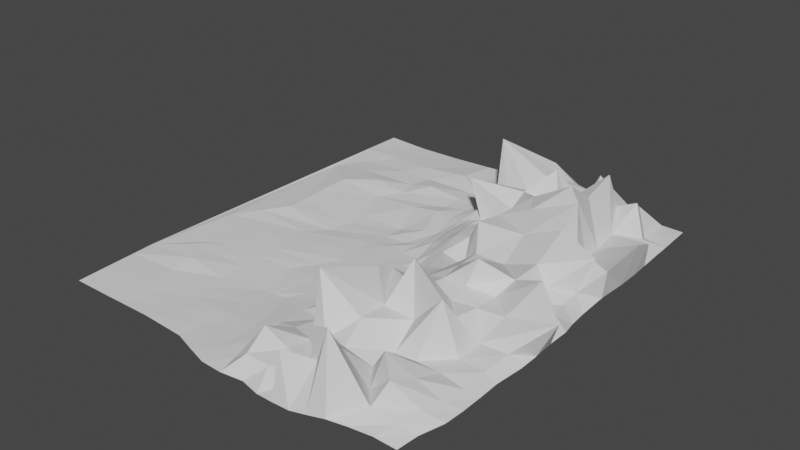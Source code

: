 # Source: Mountain.blend  (saved by Blender 3.0.42; exported with 4.5.12 LTS)
import bpy
from mathutils import Matrix  # noqa: F401  (used for matrix-valued properties, if any)

bpy.ops.wm.read_factory_settings(use_empty=True)
scene = bpy.context.scene
scene.name = 'Scene'

# ---- world
world_world = bpy.data.worlds.new('World'); scene.world = world_world
world_world.use_nodes = True; world_world.node_tree.nodes.clear()
_N = world_world.node_tree.nodes; _L = world_world.node_tree.links
n0 = _N.new('ShaderNodeOutputWorld'); n0.name = 'World Output'; n0.location = (300, 300)
n1 = _N.new('ShaderNodeBackground'); n1.name = 'Background'; n1.location = (10, 300)
n1.inputs[0].default_value = (0.05088, 0.05088, 0.05088, 1.0)
_L.new(n1.outputs[0], n0.inputs[0])
n0.is_active_output = True
world_world.color = (0.05088, 0.05088, 0.05088)
world_world.use_sun_shadow = False
world_world.sun_shadow_jitter_overblur = 0.0

# ---- meshes
me_grid = bpy.data.meshes.new('Grid')
me_grid.from_pydata([(-0.7739, -1.293, -0.5122), (-0.5734, -1.292, -0.5113), (-0.3744, -1.291, -0.4938), (-0.1742, -1.299, -0.5201), (0.01888, -1.367, -0.4517), (0.2113, -1.356, -0.4618), (0.3773, -1.388, -0.3504), (0.6813, -1.359, 0.0142), (0.8285, -1.292, -0.5497), (-0.7799, -1.102, -0.4888), (-0.5598, -1.091, -0.4628), (-0.3449, -1.082, -0.509), (-0.1361, -1.075, -0.4708), (0.0003027, -1.095, -0.4227), (0.1565, -1.181, 0.7811), (0.3546, -1.176, -0.01296), (0.7211, -1.191, 1.106), (0.8772, -1.101, -0.3577), (-0.7883, -0.8988, -0.476), (-0.5561, -0.8908, -0.2938), (-0.3699, -0.8959, -0.5177), (-0.1788, -0.844, -0.6117), (-0.08239, -0.8368, -0.5961), (0.1616, -0.9029, -0.2654), (0.2365, -0.9743, 2.59), (0.7414, -0.9438, 0.1945), (0.8723, -0.898, -0.4637), (-0.5988, -0.7273, -0.3696), (-0.5251, -0.7028, -0.4113), (-0.3928, -0.6776, -0.4754), (-0.2211, -0.6506, -0.5799), (0.01683, -0.6675, -0.4033), (0.1871, -0.687, -0.07191), (0.261, -0.5912, 1.054), (0.7319, -0.7005, 0.1563), (0.9031, -0.6948, -0.1607), (-0.7294, -0.4859, -0.4051), (-0.4068, -0.4804, -0.4766), (-0.1001, -0.4676, -0.4864), (0.04514, -0.4712, -0.3953), (0.1957, -0.4741, -0.1676), (0.3342, -0.4755, 0.4251), (0.8347, -0.4725, 2.164), (0.8981, -0.4951, -0.1444), (-0.5792, -0.2687, -0.2894), (-0.3265, -0.2812, -0.602), (-0.1182, -0.2637, -0.5127), (0.05055, -0.2686, -0.4137), (0.1849, -0.2567, -0.07535), (0.3507, -0.2524, 0.008505), (0.7349, -0.2707, 0.5738), (0.8683, -0.2907, -0.406), (-0.5855, -0.0534, -0.2936), (-0.304, -0.08702, -0.5878), (-0.1068, -0.0693, -0.6398), (0.06533, -0.03921, -0.3401), (0.144, -0.01062, 0.07024), (0.2586, 0.00969, 0.6015), (0.716, -0.01741, 1.286), (0.8742, -0.08776, -0.1559), (-0.5812, 0.09928, -0.2291), (-0.3766, 0.1076, -0.507), (-0.1732, 0.1092, -0.4068), (0.03208, 0.09527, -0.2638), (0.1232, 0.105, -0.07302), (0.3057, 0.1016, -0.2661), (0.7017, 0.08847, 0.2773), (0.8596, 0.1015, -0.4385), (-0.5849, 0.288, -0.4494), (-0.3341, 0.2941, -0.4228), (-0.2246, 0.3052, -0.2158), (-0.0524, 0.2967, -0.3239), (0.04614, 0.3085, -0.3151), (0.1171, 0.3273, 0.2519), (0.2768, 0.328, 1.071), (0.6751, 0.3407, 0.2544), (0.8503, 0.3098, -0.4988), (-0.7655, 0.5103, -0.5192), (-0.5655, 0.5055, -0.4737), (-0.3865, 0.4944, -0.3836), (-0.1748, 0.5035, -0.2098), (0.01507, 0.4835, -0.3679), (0.174, 0.5889, 0.1268), (0.3457, 0.6007, 0.7193), (0.6684, 0.5946, 0.5972), (0.8385, 0.5185, -0.5449), (-0.7656, 0.7143, -0.5443), (-0.574, 0.7073, -0.5855), (-0.374, 0.7073, -0.5499), (-0.174, 0.7063, -0.4572), (0.02514, 0.7098, -0.2325), (0.2227, 0.7137, -0.2936), (0.3988, 0.7113, -0.4398), (0.6246, 0.7182, -0.3297), (0.8273, 0.7084, -0.5832), (0.5289, -1.385, -0.1411), (0.4421, -1.288, 2.577), (0.5511, -0.9471, 0.2196), (0.4554, -0.713, 2.7), (0.5383, -0.5074, 0.9375), (0.5463, -0.2647, 0.8648), (0.4764, 0.02832, 1.951), (0.4194, 0.1237, 1.977), (0.4969, 0.3384, 0.3845), (0.4527, 0.6369, 1.294), (0.525, 0.7149, -0.3953), (0.7655, -1.333, -0.1046), (0.8105, -1.14, 0.06495), (0.8346, -0.9395, -0.05417), (0.8517, -0.7021, 0.2272), (0.8419, -0.4728, 0.2698), (0.8177, -0.2796, 0.1794), (0.8885, -0.09251, 1.088), (0.9049, 0.1177, 1.474), (0.7868, 0.3188, -0.04022), (0.7408, 0.5232, -0.4525), (0.7268, 0.7079, -0.5709), (-0.664, -0.6915, -0.3761), (-0.5821, -0.6149, -0.4088), (-0.3957, -0.5841, -0.4733), (-0.1588, -0.5598, -0.5485), (0.03868, -0.5703, -0.3975), (0.1984, -0.5805, -0.153), (0.3187, -0.5597, 0.4295), (0.7591, -0.5827, 0.8364), (0.9015, -0.5962, -0.1642), (0.5311, -0.5887, 0.6271), (0.9747, -0.5859, 1.424), (-0.6412, -0.8068, -0.2862), (-0.5262, -0.7919, -0.3924), (-0.3747, -0.7785, -0.4978), (-0.2, -0.7473, -0.5958), (-0.0155, -0.7587, -0.4648), (0.1673, -0.7941, 0.05262), (0.2755, -0.6968, 1.601), (0.7333, -0.824, 0.1172), (0.872, -0.796, -0.4313), (0.5323, -0.815, 0.8491), (0.8396, -0.8268, 0.06743), (-0.7843, -1.002, -0.4851), (-0.5572, -0.9924, -0.4598), (-0.3574, -0.9891, -0.5134), (-0.1575, -0.9593, -0.5413), (-0.03482, -0.9687, -0.491), (0.1589, -1.035, 0.006906), (0.3328, -1.062, 0.3781), (0.7408, -1.081, 0.6816), (0.879, -1.002, -0.3878), (0.5431, -1.061, 0.1388), (0.8265, -1.045, -0.01721), (-0.7769, -1.189, -0.4926), (-0.5666, -1.192, -0.487), (-0.3596, -1.187, -0.5014), (-0.1552, -1.188, -0.4936), (0.005742, -1.261, -0.399), (0.1768, -1.295, 0.255), (0.3658, -1.283, -0.2533), (0.6958, -1.26, 0.3107), (0.8385, -1.194, -0.5151), (0.5045, -1.292, 1.438), (0.7896, -1.235, -0.05842), (-0.6572, -0.3739, -0.3522), (-0.3925, -0.3809, -0.5192), (-0.1111, -0.3663, -0.4842), (0.04842, -0.371, -0.4072), (0.1954, -0.3669, -0.2771), (0.3423, -0.3744, 0.396), (0.7223, -0.3778, 0.3325), (0.8993, -0.3938, -0.1314), (0.5748, -0.486, 2.159), (0.8388, -0.3737, 0.2567), (-0.5827, -0.1741, -0.3252), (-0.3161, -0.1912, -0.5954), (-0.1118, -0.1737, -0.5797), (0.06061, -0.1595, -0.3941), (0.1647, -0.135, 0.04884), (0.2885, -0.1234, 0.6326), (0.8599, -0.1407, 1.775), (0.8591, -0.1969, -0.4344), (0.525, -0.1014, 1.463), (0.8181, -0.1896, 0.3044), (0.4414, -1.178, 0.04376), (0.4054, -0.9543, 1.081), (0.3767, -0.6689, 1.384), (0.4258, -0.4914, 0.7918), (0.4149, -0.263, 0.8512), (0.3398, 0.01161, 1.302), (0.3255, 0.1214, 1.104), (0.3944, 0.3561, 2.359), (0.4268, 0.6012, 0.5678), (0.4675, 0.7115, -0.4581), (0.4536, -1.386, -0.3383), (0.4126, -0.5775, 0.782), (0.4021, -0.8198, 0.9548), (0.4318, -1.076, 0.561), (0.3816, -1.343, 1.608), (0.4365, -0.4049, 1.039), (0.3301, -0.1281, 1.513), (-0.7577, 0.2539, -0.5642), (-0.4578, 0.2039, -0.2478), (-0.3008, 0.2062, -0.4277), (-0.07565, 0.2008, -0.4267), (0.03468, 0.2065, -0.2949), (0.1123, 0.211, 0.1312), (0.1059, 0.1393, 1.849), (0.6883, 0.2081, 0.1342), (0.8572, 0.2055, -0.4638), (0.4709, 0.245, 1.253), (0.8955, 0.2262, 1.044), (0.3258, 0.2156, 1.599), (0.3059, -1.385, -0.3801), (0.2608, -1.175, 0.2045), (0.2428, -0.9262, 0.2194), (0.2355, -0.6599, 0.4432), (0.2645, -0.4727, 0.09058), (0.2462, -0.2494, 0.2466), (0.1951, 0.005577, 0.358), (0.1865, 0.1071, 0.1543), (0.1653, 0.3297, 0.6536), (0.2358, 0.6243, 1.295), (0.3237, 0.7129, -0.3796), (0.2559, -0.5708, 0.1767), (0.2318, -0.7645, 0.5811), (0.2573, -1.051, -0.04745), (0.2742, -1.29, 0.1288), (0.2637, -0.3629, 0.08388), (0.2147, -0.1229, 0.4057), (0.1355, 0.2008, 0.5611), (-0.6795, 0.3944, -0.5969), (-0.4498, 0.3954, -0.4205), (-0.3057, 0.4013, -0.4407), (-0.08042, 0.3967, -0.4069), (0.03803, 0.4025, -0.3229), (0.1095, 0.4478, 0.4981), (0.284, 0.4666, 1.3), (0.6893, 0.525, 1.096), (0.8435, 0.414, -0.5237), (0.498, 0.4676, 0.3912), (0.7703, 0.4388, -0.03622), (0.4332, 0.4587, 0.7843), (0.04925, 0.4702, 2.478), (-0.07628, -1.335, -0.4772), (-0.06688, -1.082, -0.4514), (-0.1306, -0.8404, -0.6039), (-0.07387, -0.6622, -0.4774), (-0.03336, -0.4687, -0.446), (-0.04932, -0.2719, -0.4553), (0.00801, -0.04964, -0.3557), (-0.05587, 0.1179, -0.2466), (-0.002354, 0.301, -0.3414), (-0.07525, 0.5068, -0.4364), (-0.0744, 0.7084, -0.4007), (-0.04655, -0.5642, -0.4678), (-0.1003, -0.7524, -0.5461), (-0.09874, -0.9613, -0.5277), (-0.07253, -1.219, -0.4489), (-0.03658, -0.3702, -0.4431), (-0.00696, -0.1743, -0.5417), (-0.01986, 0.2067, -0.3375), (-0.01003, 0.3938, -0.3501), (0.114, -1.371, -0.4484), (0.08732, -1.138, -0.3035), (0.05694, -0.8798, -0.3787), (0.1169, -0.6784, -0.2749), (0.1269, -0.4746, -0.332), (0.1357, -0.2692, -0.3763), (0.1036, -0.02582, -0.1821), (0.0841, 0.09587, -0.1708), (0.08217, 0.3202, -0.2615), (0.1007, 0.5533, -0.1904), (0.1239, 0.7117, -0.2631), (0.1383, -0.5778, -0.3247), (0.08552, -0.7754, -0.3304), (0.06326, -1.005, -0.3211), (0.1003, -1.286, -0.3591), (0.1267, -0.3706, -0.3503), (0.1158, -0.1491, -0.2132), (0.07741, 0.2089, -0.1598), (0.0826, 0.4309, -0.06919), (0.6116, -1.381, 0.07222), (0.6217, -1.173, 0.1722), (0.6444, -0.9518, 0.2779), (0.6267, -0.7031, 0.8134), (0.6503, -0.4825, 0.7753), (0.6861, -0.2606, 1.379), (0.676, 0.03581, 2.841), (0.6175, 0.08258, 3.26), (0.5699, 0.4889, 2.206), (0.5985, 0.5633, 0.1906), (0.5743, 0.7198, -0.2942), (0.6418, -0.5892, 0.763), (0.6577, -0.8228, 2.262), (0.6538, -1.13, 1.654), (0.5587, -1.298, 2.973), (0.6841, -0.4079, 1.325), (0.6807, -0.07532, 2.128), (0.5907, 0.279, 1.984), (0.6126, 0.5006, 0.795)], [], [(150, 151, 10, 9), (151, 152, 11, 10), (152, 153, 12, 11), (255, 154, 13, 242), (274, 155, 14, 261), (224, 156, 15, 211), (293, 157, 16, 280), (160, 158, 17, 107), (139, 140, 19, 18), (140, 141, 20, 19), (141, 142, 21, 20), (254, 143, 22, 243), (273, 144, 23, 262), (223, 145, 24, 212), (292, 146, 25, 281), (149, 147, 26, 108), (128, 129, 28, 27), (129, 130, 29, 28), (130, 131, 30, 29), (253, 132, 31, 244), (272, 133, 32, 263), (222, 134, 33, 213), (291, 135, 34, 282), (138, 136, 35, 109), (118, 119, 37, 36), (119, 120, 38, 37), (252, 121, 39, 245), (271, 122, 40, 264), (221, 123, 41, 214), (290, 124, 42, 283), (127, 125, 43, 110), (161, 162, 45, 44), (162, 163, 46, 45), (256, 164, 47, 246), (275, 165, 48, 265), (225, 166, 49, 215), (294, 167, 50, 284), (170, 168, 51, 111), (171, 172, 53, 52), (172, 173, 54, 53), (257, 174, 55, 247), (276, 175, 56, 266), (226, 176, 57, 216), (295, 177, 58, 285), (180, 178, 59, 112), (52, 53, 61, 60), (53, 54, 62, 61), (247, 55, 63, 248), (266, 56, 64, 267), (216, 57, 65, 217), (285, 58, 66, 286), (112, 59, 67, 113), (0, 150, 9, 139, 18, 128, 27, 117, 118, 36, 161, 44, 171, 52, 60, 199, 198, 68, 228, 77, 86), (198, 199, 69, 68), (199, 200, 70, 69), (200, 201, 71, 70), (258, 202, 72, 249), (277, 203, 73, 268), (227, 204, 74, 218), (296, 205, 75, 287), (208, 206, 76, 114), (228, 229, 78, 77), (229, 230, 79, 78), (230, 231, 80, 79), (259, 232, 81, 250), (278, 233, 82, 269), (240, 234, 83, 219), (297, 235, 84, 288), (238, 236, 85, 115), (77, 78, 87, 86), (78, 79, 88, 87), (79, 80, 89, 88), (250, 81, 90, 251), (269, 82, 91, 270), (219, 83, 92, 220), (288, 84, 93, 289), (115, 85, 94, 116), (189, 104, 105, 190), (239, 237, 104, 189), (209, 207, 103, 188), (186, 101, 102, 187), (197, 179, 101, 186), (196, 169, 100, 185), (192, 126, 99, 184), (193, 137, 98, 183), (194, 148, 97, 182), (195, 159, 96, 181), (84, 115, 116, 93), (235, 238, 115, 84), (205, 208, 114, 75), (58, 112, 113, 66), (177, 180, 112, 58), (167, 170, 111, 50), (124, 127, 110, 42), (135, 138, 109, 34), (146, 149, 108, 25), (157, 160, 107, 16), (34, 109, 127, 124), (183, 98, 126, 192), (109, 35, 125, 127), (282, 34, 124, 290), (213, 33, 123, 221), (263, 32, 122, 271), (244, 31, 121, 252), (29, 30, 120, 119), (28, 29, 119, 118), (27, 28, 118, 117), (25, 108, 138, 135), (182, 97, 137, 193), (108, 26, 136, 138), (281, 25, 135, 291), (212, 24, 134, 222), (262, 23, 133, 272), (243, 22, 132, 253), (20, 21, 131, 130), (19, 20, 130, 129), (18, 19, 129, 128), (16, 107, 149, 146), (181, 96, 148, 194), (107, 17, 147, 149), (280, 16, 146, 292), (211, 15, 145, 223), (261, 14, 144, 273), (242, 13, 143, 254), (11, 12, 142, 141), (10, 11, 141, 140), (9, 10, 140, 139), (7, 106, 160, 157), (191, 95, 159, 195), (106, 8, 158, 160), (279, 7, 157, 293), (210, 6, 156, 224), (260, 5, 155, 274), (241, 4, 154, 255), (2, 3, 153, 152), (1, 2, 152, 151), (0, 1, 151, 150), (42, 110, 170, 167), (184, 99, 169, 196), (110, 43, 168, 170), (283, 42, 167, 294), (214, 41, 166, 225), (264, 40, 165, 275), (245, 39, 164, 256), (37, 38, 163, 162), (36, 37, 162, 161), (50, 111, 180, 177), (185, 100, 179, 197), (111, 51, 178, 180), (284, 50, 177, 295), (215, 49, 176, 226), (265, 48, 175, 276), (246, 47, 174, 257), (45, 46, 173, 172), (44, 45, 172, 171), (49, 185, 197, 176), (41, 184, 196, 166), (6, 191, 195, 156), (15, 181, 194, 145), (24, 182, 193, 134), (33, 183, 192, 123), (156, 195, 181, 15), (145, 194, 182, 24), (134, 193, 183, 33), (123, 192, 184, 41), (166, 196, 185, 49), (176, 197, 186, 57), (57, 186, 187, 65), (204, 209, 188, 74), (234, 239, 189, 83), (83, 189, 190, 92), (65, 187, 209, 204), (66, 113, 208, 205), (187, 102, 207, 209), (113, 67, 206, 208), (286, 66, 205, 296), (217, 65, 204, 227), (267, 64, 203, 277), (248, 63, 202, 258), (61, 62, 201, 200), (60, 61, 200, 199), (64, 217, 227, 203), (48, 215, 226, 175), (40, 214, 225, 165), (5, 210, 224, 155), (14, 211, 223, 144), (23, 212, 222, 133), (32, 213, 221, 122), (82, 219, 220, 91), (233, 240, 219, 82), (203, 227, 218, 73), (56, 216, 217, 64), (175, 226, 216, 56), (165, 225, 215, 48), (122, 221, 214, 40), (133, 222, 213, 32), (144, 223, 212, 23), (155, 224, 211, 14), (73, 218, 240, 233), (74, 188, 239, 234), (75, 114, 238, 235), (188, 103, 237, 239), (114, 76, 236, 238), (287, 75, 235, 297), (218, 74, 234, 240), (268, 73, 233, 278), (249, 72, 232, 259), (70, 71, 231, 230), (69, 70, 230, 229), (68, 69, 229, 228), (71, 249, 259, 231), (62, 248, 258, 201), (46, 246, 257, 173), (38, 245, 256, 163), (3, 241, 255, 153), (12, 242, 254, 142), (21, 243, 253, 131), (30, 244, 252, 120), (80, 250, 251, 89), (231, 259, 250, 80), (201, 258, 249, 71), (54, 247, 248, 62), (173, 257, 247, 54), (163, 256, 246, 46), (120, 252, 245, 38), (131, 253, 244, 30), (142, 254, 243, 21), (153, 255, 242, 12), (72, 268, 278, 232), (63, 267, 277, 202), (47, 265, 276, 174), (39, 264, 275, 164), (4, 260, 274, 154), (13, 261, 273, 143), (22, 262, 272, 132), (31, 263, 271, 121), (81, 269, 270, 90), (232, 278, 269, 81), (202, 277, 268, 72), (55, 266, 267, 63), (174, 276, 266, 55), (164, 275, 265, 47), (121, 271, 264, 39), (132, 272, 263, 31), (143, 273, 262, 22), (154, 274, 261, 13), (103, 287, 297, 237), (102, 286, 296, 207), (100, 284, 295, 179), (99, 283, 294, 169), (95, 279, 293, 159), (96, 280, 292, 148), (97, 281, 291, 137), (98, 282, 290, 126), (104, 288, 289, 105), (237, 297, 288, 104), (207, 296, 287, 103), (101, 285, 286, 102), (179, 295, 285, 101), (169, 294, 284, 100), (126, 290, 283, 99), (137, 291, 282, 98), (148, 292, 281, 97), (159, 293, 280, 96)])
_uv = me_grid.uv_layers.new(name='UVMap')
_uv.uv.foreach_set('vector', [0.2, 0.05, 0.3, 0.05, 0.3, 0.1, 0.2, 0.1, 0.3, 0.05, 0.4, 0.05, 0.4, 0.1, 0.3, 0.1, 0.4, 0.05, 0.5, 0.05, 0.5, 0.1, 0.4, 0.1, 0.55, 0.05, 0.6, 0.05, 0.6, 0.1, 0.55, 0.1, 0.65, 0.05, 0.7, 0.05, 0.7, 0.1, 0.65, 0.1, 0.75, 0.05, 0.8, 0.05, 0.8, 0.1, 0.75, 0.1, 0.875, 0.05, 0.9, 0.05, 0.9, 0.1, 0.875, 0.1, 0.95, 0.05, 1.0, 0.05, 1.0, 0.1, 0.95, 0.1, 0.2, 0.15, 0.3, 0.15, 0.3, 0.2, 0.2, 0.2, 0.3, 0.15, 0.4, 0.15, 0.4, 0.2, 0.3, 0.2, 0.4, 0.15, 0.5, 0.15, 0.5, 0.2, 0.4, 0.2, 0.55, 0.15, 0.6, 0.15, 0.6, 0.2, 0.55, 0.2, 0.65, 0.15, 0.7, 0.15, 0.7, 0.2, 0.65, 0.2, 0.75, 0.15, 0.8, 0.15, 0.8, 0.2, 0.75, 0.2, 0.875, 0.15, 0.9, 0.15, 0.9, 0.2, 0.875, 0.2, 0.95, 0.15, 1.0, 0.15, 1.0, 0.2, 0.95, 0.2, 0.2, 0.25, 0.3, 0.25, 0.3, 0.3, 0.2, 0.3, 0.3, 0.25, 0.4, 0.25, 0.4, 0.3, 0.3, 0.3, 0.4, 0.25, 0.5, 0.25, 0.5, 0.3, 0.4, 0.3, 0.55, 0.25, 0.6, 0.25, 0.6, 0.3, 0.55, 0.3, 0.65, 0.25, 0.7, 0.25, 0.7, 0.3, 0.65, 0.3, 0.75, 0.25, 0.8, 0.25, 0.8, 0.3, 0.75, 0.3, 0.875, 0.25, 0.9, 0.25, 0.9, 0.3, 0.875, 0.3, 0.95, 0.25, 1.0, 0.25, 1.0, 0.3, 0.95, 0.3, 0.3, 0.35, 0.4, 0.35, 0.4, 0.4, 0.3, 0.4, 0.4, 0.35, 0.5, 0.35, 0.5, 0.4, 0.4, 0.4, 0.55, 0.35, 0.6, 0.35, 0.6, 0.4, 0.55, 0.4, 0.65, 0.35, 0.7, 0.35, 0.7, 0.4, 0.65, 0.4, 0.75, 0.35, 0.8, 0.35, 0.8, 0.4, 0.75, 0.4, 0.875, 0.35, 0.9, 0.35, 0.9, 0.4, 0.875, 0.4, 0.95, 0.35, 1.0, 0.35, 1.0, 0.4, 0.95, 0.4, 0.3, 0.45, 0.4, 0.45, 0.4, 0.5, 0.3, 0.5, 0.4, 0.45, 0.5, 0.45, 0.5, 0.5, 0.4, 0.5, 0.55, 0.45, 0.6, 0.45, 0.6, 0.5, 0.55, 0.5, 0.65, 0.45, 0.7, 0.45, 0.7, 0.5, 0.65, 0.5, 0.75, 0.45, 0.8, 0.45, 0.8, 0.5, 0.75, 0.5, 0.875, 0.45, 0.9, 0.45, 0.9, 0.5, 0.875, 0.5, 0.95, 0.45, 1.0, 0.45, 1.0, 0.5, 0.95, 0.5, 0.3, 0.5463, 0.4, 0.5463, 0.4, 0.6, 0.3, 0.6, 0.4, 0.5463, 0.5, 0.5463, 0.5, 0.6, 0.4, 0.6, 0.55, 0.5463, 0.6, 0.5463, 0.6, 0.6, 0.55, 0.6, 0.65, 0.5463, 0.7, 0.5463, 0.7, 0.6, 0.65, 0.6, 0.75, 0.5463, 0.8, 0.5463, 0.8, 0.6, 0.75, 0.6, 0.875, 0.5463, 0.9, 0.5463, 0.9, 0.6, 0.875, 0.6, 0.95, 0.5463, 1.0, 0.5463, 1.0, 0.6, 0.95, 0.6, 0.3, 0.6, 0.4, 0.6, 0.4, 0.7, 0.3, 0.7, 0.4, 0.6, 0.5, 0.6, 0.5, 0.7, 0.4, 0.7, 0.55, 0.6, 0.6, 0.6, 0.6, 0.7, 0.55, 0.7, 0.65, 0.6, 0.7, 0.6, 0.7, 0.7, 0.65, 0.7, 0.75, 0.6, 0.8, 0.6, 0.8, 0.7, 0.75, 0.7, 0.875, 0.6, 0.9, 0.6, 0.9, 0.7, 0.875, 0.7, 0.95, 0.6, 1.0, 0.6, 1.0, 0.7, 0.95, 0.7, 0.2, 0.0, 0.2, 0.05, 0.2, 0.1, 0.2, 0.15, 0.2, 0.2, 0.2, 0.25, 0.2, 0.3, 0.2, 0.35, 0.3, 0.35, 0.3, 0.4, 0.3, 0.45, 0.3, 0.5, 0.3, 0.5463, 0.3, 0.6, 0.3, 0.7, 0.3, 0.75, 0.2, 0.75, 0.2, 0.8, 0.2, 0.85, 0.2, 0.9, 0.2, 1.0, 0.2, 0.75, 0.3, 0.75, 0.3, 0.8, 0.2, 0.8, 0.3, 0.75, 0.4, 0.75, 0.4, 0.8, 0.3, 0.8, 0.4, 0.75, 0.5, 0.75, 0.5, 0.8, 0.4, 0.8, 0.55, 0.75, 0.6, 0.75, 0.6, 0.8, 0.55, 0.8, 0.65, 0.75, 0.7, 0.75, 0.7, 0.8, 0.65, 0.8, 0.75, 0.75, 0.8, 0.75, 0.8, 0.8, 0.75, 0.8, 0.875, 0.75, 0.9, 0.75, 0.9, 0.8, 0.875, 0.8, 0.95, 0.75, 1.0, 0.75, 1.0, 0.8, 0.95, 0.8, 0.2, 0.85, 0.3, 0.85, 0.3, 0.9, 0.2, 0.9, 0.3, 0.85, 0.4, 0.85, 0.4, 0.9, 0.3, 0.9, 0.4, 0.85, 0.5, 0.85, 0.5, 0.9, 0.4, 0.9, 0.55, 0.85, 0.6, 0.85, 0.6, 0.9, 0.55, 0.9, 0.65, 0.85, 0.7, 0.85, 0.7, 0.9, 0.65, 0.9, 0.75, 0.85, 0.8, 0.85, 0.8, 0.9, 0.75, 0.9, 0.875, 0.85, 0.9, 0.85, 0.9, 0.9, 0.875, 0.9, 0.95, 0.85, 1.0, 0.85, 1.0, 0.9, 0.95, 0.9, 0.2, 0.9, 0.3, 0.9, 0.3, 1.0, 0.2, 1.0, 0.3, 0.9, 0.4, 0.9, 0.4, 1.0, 0.3, 1.0, 0.4, 0.9, 0.5, 0.9, 0.5, 1.0, 0.4, 1.0, 0.55, 0.9, 0.6, 0.9, 0.6, 1.0, 0.55, 1.0, 0.65, 0.9, 0.7, 0.9, 0.7, 1.0, 0.65, 1.0, 0.75, 0.9, 0.8, 0.9, 0.8, 1.0, 0.75, 1.0, 0.875, 0.9, 0.9, 0.9, 0.9, 1.0, 0.875, 1.0, 0.95, 0.9, 1.0, 0.9, 1.0, 1.0, 0.95, 1.0, 0.825, 0.9, 0.85, 0.9, 0.85, 1.0, 0.825, 1.0, 0.825, 0.85, 0.85, 0.85, 0.85, 0.9, 0.825, 0.9, 0.825, 0.75, 0.85, 0.75, 0.85, 0.8, 0.825, 0.8, 0.825, 0.6, 0.85, 0.6, 0.85, 0.7, 0.825, 0.7, 0.825, 0.5463, 0.85, 0.5463, 0.85, 0.6, 0.825, 0.6, 0.825, 0.45, 0.85, 0.45, 0.85, 0.5, 0.825, 0.5, 0.825, 0.35, 0.85, 0.35, 0.85, 0.4, 0.825, 0.4, 0.825, 0.25, 0.85, 0.25, 0.85, 0.3, 0.825, 0.3, 0.825, 0.15, 0.85, 0.15, 0.85, 0.2, 0.825, 0.2, 0.825, 0.05, 0.85, 0.05, 0.85, 0.1, 0.825, 0.1, 0.9, 0.9, 0.95, 0.9, 0.95, 1.0, 0.9, 1.0, 0.9, 0.85, 0.95, 0.85, 0.95, 0.9, 0.9, 0.9, 0.9, 0.75, 0.95, 0.75, 0.95, 0.8, 0.9, 0.8, 0.9, 0.6, 0.95, 0.6, 0.95, 0.7, 0.9, 0.7, 0.9, 0.5463, 0.95, 0.5463, 0.95, 0.6, 0.9, 0.6, 0.9, 0.45, 0.95, 0.45, 0.95, 0.5, 0.9, 0.5, 0.9, 0.35, 0.95, 0.35, 0.95, 0.4, 0.9, 0.4, 0.9, 0.25, 0.95, 0.25, 0.95, 0.3, 0.9, 0.3, 0.9, 0.15, 0.95, 0.15, 0.95, 0.2, 0.9, 0.2, 0.9, 0.05, 0.95, 0.05, 0.95, 0.1, 0.9, 0.1, 0.9, 0.3, 0.95, 0.3, 0.95, 0.35, 0.9, 0.35, 0.825, 0.3, 0.85, 0.3, 0.85, 0.35, 0.825, 0.35, 0.95, 0.3, 1.0, 0.3, 1.0, 0.35, 0.95, 0.35, 0.875, 0.3, 0.9, 0.3, 0.9, 0.35, 0.875, 0.35, 0.75, 0.3, 0.8, 0.3, 0.8, 0.35, 0.75, 0.35, 0.65, 0.3, 0.7, 0.3, 0.7, 0.35, 0.65, 0.35, 0.55, 0.3, 0.6, 0.3, 0.6, 0.35, 0.55, 0.35, 0.4, 0.3, 0.5, 0.3, 0.5, 0.35, 0.4, 0.35, 0.3, 0.3, 0.4, 0.3, 0.4, 0.35, 0.3, 0.35, 0.2, 0.3, 0.3, 0.3, 0.3, 0.35, 0.2, 0.35, 0.9, 0.2, 0.95, 0.2, 0.95, 0.25, 0.9, 0.25, 0.825, 0.2, 0.85, 0.2, 0.85, 0.25, 0.825, 0.25, 0.95, 0.2, 1.0, 0.2, 1.0, 0.25, 0.95, 0.25, 0.875, 0.2, 0.9, 0.2, 0.9, 0.25, 0.875, 0.25, 0.75, 0.2, 0.8, 0.2, 0.8, 0.25, 0.75, 0.25, 0.65, 0.2, 0.7, 0.2, 0.7, 0.25, 0.65, 0.25, 0.55, 0.2, 0.6, 0.2, 0.6, 0.25, 0.55, 0.25, 0.4, 0.2, 0.5, 0.2, 0.5, 0.25, 0.4, 0.25, 0.3, 0.2, 0.4, 0.2, 0.4, 0.25, 0.3, 0.25, 0.2, 0.2, 0.3, 0.2, 0.3, 0.25, 0.2, 0.25, 0.9, 0.1, 0.95, 0.1, 0.95, 0.15, 0.9, 0.15, 0.825, 0.1, 0.85, 0.1, 0.85, 0.15, 0.825, 0.15, 0.95, 0.1, 1.0, 0.1, 1.0, 0.15, 0.95, 0.15, 0.875, 0.1, 0.9, 0.1, 0.9, 0.15, 0.875, 0.15, 0.75, 0.1, 0.8, 0.1, 0.8, 0.15, 0.75, 0.15, 0.65, 0.1, 0.7, 0.1, 0.7, 0.15, 0.65, 0.15, 0.55, 0.1, 0.6, 0.1, 0.6, 0.15, 0.55, 0.15, 0.4, 0.1, 0.5, 0.1, 0.5, 0.15, 0.4, 0.15, 0.3, 0.1, 0.4, 0.1, 0.4, 0.15, 0.3, 0.15, 0.2, 0.1, 0.3, 0.1, 0.3, 0.15, 0.2, 0.15, 0.9, 0.0, 0.95, 0.0, 0.95, 0.05, 0.9, 0.05, 0.825, 0.0, 0.85, 0.0, 0.85, 0.05, 0.825, 0.05, 0.95, 0.0, 1.0, 0.0, 1.0, 0.05, 0.95, 0.05, 0.875, 0.0, 0.9, 0.0, 0.9, 0.05, 0.875, 0.05, 0.75, 0.0, 0.8, 0.0, 0.8, 0.05, 0.75, 0.05, 0.65, 0.0, 0.7, 0.0, 0.7, 0.05, 0.65, 0.05, 0.55, 0.0, 0.6, 0.0, 0.6, 0.05, 0.55, 0.05, 0.4, 0.0, 0.5, 0.0, 0.5, 0.05, 0.4, 0.05, 0.3, 0.0, 0.4, 0.0, 0.4, 0.05, 0.3, 0.05, 0.2, 0.0, 0.3, 0.0, 0.3, 0.05, 0.2, 0.05, 0.9, 0.4, 0.95, 0.4, 0.95, 0.45, 0.9, 0.45, 0.825, 0.4, 0.85, 0.4, 0.85, 0.45, 0.825, 0.45, 0.95, 0.4, 1.0, 0.4, 1.0, 0.45, 0.95, 0.45, 0.875, 0.4, 0.9, 0.4, 0.9, 0.45, 0.875, 0.45, 0.75, 0.4, 0.8, 0.4, 0.8, 0.45, 0.75, 0.45, 0.65, 0.4, 0.7, 0.4, 0.7, 0.45, 0.65, 0.45, 0.55, 0.4, 0.6, 0.4, 0.6, 0.45, 0.55, 0.45, 0.4, 0.4, 0.5, 0.4, 0.5, 0.45, 0.4, 0.45, 0.3, 0.4, 0.4, 0.4, 0.4, 0.45, 0.3, 0.45, 0.9, 0.5, 0.95, 0.5, 0.95, 0.5463, 0.9, 0.5463, 0.825, 0.5, 0.85, 0.5, 0.85, 0.5463, 0.825, 0.5463, 0.95, 0.5, 1.0, 0.5, 1.0, 0.5463, 0.95, 0.5463, 0.875, 0.5, 0.9, 0.5, 0.9, 0.5463, 0.875, 0.5463, 0.75, 0.5, 0.8, 0.5, 0.8, 0.5463, 0.75, 0.5463, 0.65, 0.5, 0.7, 0.5, 0.7, 0.5463, 0.65, 0.5463, 0.55, 0.5, 0.6, 0.5, 0.6, 0.5463, 0.55, 0.5463, 0.4, 0.5, 0.5, 0.5, 0.5, 0.5463, 0.4, 0.5463, 0.3, 0.5, 0.4, 0.5, 0.4, 0.5463, 0.3, 0.5463, 0.8, 0.5, 0.825, 0.5, 0.825, 0.5463, 0.8, 0.5463, 0.8, 0.4, 0.825, 0.4, 0.825, 0.45, 0.8, 0.45, 0.8, 0.0, 0.825, 0.0, 0.825, 0.05, 0.8, 0.05, 0.8, 0.1, 0.825, 0.1, 0.825, 0.15, 0.8, 0.15, 0.8, 0.2, 0.825, 0.2, 0.825, 0.25, 0.8, 0.25, 0.8, 0.3, 0.825, 0.3, 0.825, 0.35, 0.8, 0.35, 0.8, 0.05, 0.825, 0.05, 0.825, 0.1, 0.8, 0.1, 0.8, 0.15, 0.825, 0.15, 0.825, 0.2, 0.8, 0.2, 0.8, 0.25, 0.825, 0.25, 0.825, 0.3, 0.8, 0.3, 0.8, 0.35, 0.825, 0.35, 0.825, 0.4, 0.8, 0.4, 0.8, 0.45, 0.825, 0.45, 0.825, 0.5, 0.8, 0.5, 0.8, 0.5463, 0.825, 0.5463, 0.825, 0.6, 0.8, 0.6, 0.8, 0.6, 0.825, 0.6, 0.825, 0.7, 0.8, 0.7, 0.8, 0.75, 0.825, 0.75, 0.825, 0.8, 0.8, 0.8, 0.8, 0.85, 0.825, 0.85, 0.825, 0.9, 0.8, 0.9, 0.8, 0.9, 0.825, 0.9, 0.825, 1.0, 0.8, 1.0, 0.8, 0.7, 0.825, 0.7, 0.825, 0.75, 0.8, 0.75, 0.9, 0.7, 0.95, 0.7, 0.95, 0.75, 0.9, 0.75, 0.825, 0.7, 0.85, 0.7, 0.85, 0.75, 0.825, 0.75, 0.95, 0.7, 1.0, 0.7, 1.0, 0.75, 0.95, 0.75, 0.875, 0.7, 0.9, 0.7, 0.9, 0.75, 0.875, 0.75, 0.75, 0.7, 0.8, 0.7, 0.8, 0.75, 0.75, 0.75, 0.65, 0.7, 0.7, 0.7, 0.7, 0.75, 0.65, 0.75, 0.55, 0.7, 0.6, 0.7, 0.6, 0.75, 0.55, 0.75, 0.4, 0.7, 0.5, 0.7, 0.5, 0.75, 0.4, 0.75, 0.3, 0.7, 0.4, 0.7, 0.4, 0.75, 0.3, 0.75, 0.7, 0.7, 0.75, 0.7, 0.75, 0.75, 0.7, 0.75, 0.7, 0.5, 0.75, 0.5, 0.75, 0.5463, 0.7, 0.5463, 0.7, 0.4, 0.75, 0.4, 0.75, 0.45, 0.7, 0.45, 0.7, 0.0, 0.75, 0.0, 0.75, 0.05, 0.7, 0.05, 0.7, 0.1, 0.75, 0.1, 0.75, 0.15, 0.7, 0.15, 0.7, 0.2, 0.75, 0.2, 0.75, 0.25, 0.7, 0.25, 0.7, 0.3, 0.75, 0.3, 0.75, 0.35, 0.7, 0.35, 0.7, 0.9, 0.75, 0.9, 0.75, 1.0, 0.7, 1.0, 0.7, 0.85, 0.75, 0.85, 0.75, 0.9, 0.7, 0.9, 0.7, 0.75, 0.75, 0.75, 0.75, 0.8, 0.7, 0.8, 0.7, 0.6, 0.75, 0.6, 0.75, 0.7, 0.7, 0.7, 0.7, 0.5463, 0.75, 0.5463, 0.75, 0.6, 0.7, 0.6, 0.7, 0.45, 0.75, 0.45, 0.75, 0.5, 0.7, 0.5, 0.7, 0.35, 0.75, 0.35, 0.75, 0.4, 0.7, 0.4, 0.7, 0.25, 0.75, 0.25, 0.75, 0.3, 0.7, 0.3, 0.7, 0.15, 0.75, 0.15, 0.75, 0.2, 0.7, 0.2, 0.7, 0.05, 0.75, 0.05, 0.75, 0.1, 0.7, 0.1, 0.7, 0.8, 0.75, 0.8, 0.75, 0.85, 0.7, 0.85, 0.8, 0.8, 0.825, 0.8, 0.825, 0.85, 0.8, 0.85, 0.9, 0.8, 0.95, 0.8, 0.95, 0.85, 0.9, 0.85, 0.825, 0.8, 0.85, 0.8, 0.85, 0.85, 0.825, 0.85, 0.95, 0.8, 1.0, 0.8, 1.0, 0.85, 0.95, 0.85, 0.875, 0.8, 0.9, 0.8, 0.9, 0.85, 0.875, 0.85, 0.75, 0.8, 0.8, 0.8, 0.8, 0.85, 0.75, 0.85, 0.65, 0.8, 0.7, 0.8, 0.7, 0.85, 0.65, 0.85, 0.55, 0.8, 0.6, 0.8, 0.6, 0.85, 0.55, 0.85, 0.4, 0.8, 0.5, 0.8, 0.5, 0.85, 0.4, 0.85, 0.3, 0.8, 0.4, 0.8, 0.4, 0.85, 0.3, 0.85, 0.2, 0.8, 0.3, 0.8, 0.3, 0.85, 0.2, 0.85, 0.5, 0.8, 0.55, 0.8, 0.55, 0.85, 0.5, 0.85, 0.5, 0.7, 0.55, 0.7, 0.55, 0.75, 0.5, 0.75, 0.5, 0.5, 0.55, 0.5, 0.55, 0.5463, 0.5, 0.5463, 0.5, 0.4, 0.55, 0.4, 0.55, 0.45, 0.5, 0.45, 0.5, 0.0, 0.55, 0.0, 0.55, 0.05, 0.5, 0.05, 0.5, 0.1, 0.55, 0.1, 0.55, 0.15, 0.5, 0.15, 0.5, 0.2, 0.55, 0.2, 0.55, 0.25, 0.5, 0.25, 0.5, 0.3, 0.55, 0.3, 0.55, 0.35, 0.5, 0.35, 0.5, 0.9, 0.55, 0.9, 0.55, 1.0, 0.5, 1.0, 0.5, 0.85, 0.55, 0.85, 0.55, 0.9, 0.5, 0.9, 0.5, 0.75, 0.55, 0.75, 0.55, 0.8, 0.5, 0.8, 0.5, 0.6, 0.55, 0.6, 0.55, 0.7, 0.5, 0.7, 0.5, 0.5463, 0.55, 0.5463, 0.55, 0.6, 0.5, 0.6, 0.5, 0.45, 0.55, 0.45, 0.55, 0.5, 0.5, 0.5, 0.5, 0.35, 0.55, 0.35, 0.55, 0.4, 0.5, 0.4, 0.5, 0.25, 0.55, 0.25, 0.55, 0.3, 0.5, 0.3, 0.5, 0.15, 0.55, 0.15, 0.55, 0.2, 0.5, 0.2, 0.5, 0.05, 0.55, 0.05, 0.55, 0.1, 0.5, 0.1, 0.6, 0.8, 0.65, 0.8, 0.65, 0.85, 0.6, 0.85, 0.6, 0.7, 0.65, 0.7, 0.65, 0.75, 0.6, 0.75, 0.6, 0.5, 0.65, 0.5, 0.65, 0.5463, 0.6, 0.5463, 0.6, 0.4, 0.65, 0.4, 0.65, 0.45, 0.6, 0.45, 0.6, 0.0, 0.65, 0.0, 0.65, 0.05, 0.6, 0.05, 0.6, 0.1, 0.65, 0.1, 0.65, 0.15, 0.6, 0.15, 0.6, 0.2, 0.65, 0.2, 0.65, 0.25, 0.6, 0.25, 0.6, 0.3, 0.65, 0.3, 0.65, 0.35, 0.6, 0.35, 0.6, 0.9, 0.65, 0.9, 0.65, 1.0, 0.6, 1.0, 0.6, 0.85, 0.65, 0.85, 0.65, 0.9, 0.6, 0.9, 0.6, 0.75, 0.65, 0.75, 0.65, 0.8, 0.6, 0.8, 0.6, 0.6, 0.65, 0.6, 0.65, 0.7, 0.6, 0.7, 0.6, 0.5463, 0.65, 0.5463, 0.65, 0.6, 0.6, 0.6, 0.6, 0.45, 0.65, 0.45, 0.65, 0.5, 0.6, 0.5, 0.6, 0.35, 0.65, 0.35, 0.65, 0.4, 0.6, 0.4, 0.6, 0.25, 0.65, 0.25, 0.65, 0.3, 0.6, 0.3, 0.6, 0.15, 0.65, 0.15, 0.65, 0.2, 0.6, 0.2, 0.6, 0.05, 0.65, 0.05, 0.65, 0.1, 0.6, 0.1, 0.85, 0.8, 0.875, 0.8, 0.875, 0.85, 0.85, 0.85, 0.85, 0.7, 0.875, 0.7, 0.875, 0.75, 0.85, 0.75, 0.85, 0.5, 0.875, 0.5, 0.875, 0.5463, 0.85, 0.5463, 0.85, 0.4, 0.875, 0.4, 0.875, 0.45, 0.85, 0.45, 0.85, 0.0, 0.875, 0.0, 0.875, 0.05, 0.85, 0.05, 0.85, 0.1, 0.875, 0.1, 0.875, 0.15, 0.85, 0.15, 0.85, 0.2, 0.875, 0.2, 0.875, 0.25, 0.85, 0.25, 0.85, 0.3, 0.875, 0.3, 0.875, 0.35, 0.85, 0.35, 0.85, 0.9, 0.875, 0.9, 0.875, 1.0, 0.85, 1.0, 0.85, 0.85, 0.875, 0.85, 0.875, 0.9, 0.85, 0.9, 0.85, 0.75, 0.875, 0.75, 0.875, 0.8, 0.85, 0.8, 0.85, 0.6, 0.875, 0.6, 0.875, 0.7, 0.85, 0.7, 0.85, 0.5463, 0.875, 0.5463, 0.875, 0.6, 0.85, 0.6, 0.85, 0.45, 0.875, 0.45, 0.875, 0.5, 0.85, 0.5, 0.85, 0.35, 0.875, 0.35, 0.875, 0.4, 0.85, 0.4, 0.85, 0.25, 0.875, 0.25, 0.875, 0.3, 0.85, 0.3, 0.85, 0.15, 0.875, 0.15, 0.875, 0.2, 0.85, 0.2, 0.85, 0.05, 0.875, 0.05, 0.875, 0.1, 0.85, 0.1])
_ca = me_grid.color_attributes.new('Col', 'BYTE_COLOR', 'CORNER')
_ca.data.foreach_set('color', [1.0, 1.0, 1.0, 1.0, 1.0, 1.0, 1.0, 1.0, 1.0, 1.0, 1.0, 1.0, 1.0, 1.0, 1.0, 1.0, 1.0, 1.0, 1.0, 1.0, 1.0, 1.0, 1.0, 1.0, 1.0, 1.0, 1.0, 1.0, 1.0, 1.0, 1.0, 1.0, 1.0, 1.0, 1.0, 1.0, 1.0, 1.0, 1.0, 1.0, 1.0, 1.0, 1.0, 1.0, 1.0, 1.0, 1.0, 1.0, 1.0, 1.0, 1.0, 1.0, 1.0, 1.0, 1.0, 1.0, 1.0, 1.0, 1.0, 1.0, 1.0, 1.0, 1.0, 1.0, 1.0, 1.0, 1.0, 1.0, 1.0, 1.0, 1.0, 1.0, 1.0, 1.0, 1.0, 1.0, 1.0, 1.0, 1.0, 1.0, 1.0, 1.0, 1.0, 1.0, 1.0, 1.0, 1.0, 1.0, 1.0, 1.0, 1.0, 1.0, 1.0, 1.0, 1.0, 1.0, 1.0, 1.0, 1.0, 1.0, 1.0, 1.0, 1.0, 1.0, 1.0, 1.0, 1.0, 1.0, 1.0, 1.0, 1.0, 1.0, 1.0, 1.0, 1.0, 1.0, 1.0, 1.0, 1.0, 1.0, 1.0, 1.0, 1.0, 1.0, 1.0, 1.0, 1.0, 1.0, 1.0, 1.0, 1.0, 1.0, 1.0, 1.0, 1.0, 1.0, 1.0, 1.0, 1.0, 1.0, 1.0, 1.0, 1.0, 1.0, 1.0, 1.0, 1.0, 1.0, 1.0, 1.0, 1.0, 1.0, 1.0, 1.0, 1.0, 1.0, 1.0, 1.0, 1.0, 1.0, 1.0, 1.0, 1.0, 1.0, 1.0, 1.0, 1.0, 1.0, 1.0, 1.0, 1.0, 1.0, 1.0, 1.0, 1.0, 1.0, 1.0, 1.0, 1.0, 1.0, 1.0, 1.0, 1.0, 1.0, 1.0, 1.0, 1.0, 1.0, 1.0, 1.0, 1.0, 1.0, 1.0, 1.0, 1.0, 1.0, 1.0, 1.0, 1.0, 1.0, 1.0, 1.0, 1.0, 1.0, 1.0, 1.0, 1.0, 1.0, 1.0, 1.0, 1.0, 1.0, 1.0, 1.0, 1.0, 1.0, 1.0, 1.0, 1.0, 1.0, 1.0, 1.0, 1.0, 1.0, 1.0, 1.0, 1.0, 1.0, 1.0, 1.0, 1.0, 1.0, 1.0, 1.0, 1.0, 1.0, 1.0, 1.0, 1.0, 1.0, 1.0, 1.0, 1.0, 1.0, 1.0, 1.0, 1.0, 1.0, 1.0, 1.0, 1.0, 1.0, 1.0, 1.0, 1.0, 1.0, 1.0, 1.0, 1.0, 1.0, 1.0, 1.0, 1.0, 1.0, 1.0, 1.0, 1.0, 1.0, 1.0, 1.0, 1.0, 1.0, 1.0, 1.0, 1.0, 1.0, 1.0, 1.0, 1.0, 1.0, 1.0, 1.0, 1.0, 1.0, 1.0, 1.0, 1.0, 1.0, 1.0, 1.0, 1.0, 1.0, 1.0, 1.0, 1.0, 1.0, 1.0, 1.0, 1.0, 1.0, 1.0, 1.0, 1.0, 1.0, 1.0, 1.0, 1.0, 1.0, 1.0, 1.0, 1.0, 1.0, 1.0, 1.0, 1.0, 1.0, 1.0, 1.0, 1.0, 1.0, 1.0, 1.0, 1.0, 1.0, 1.0, 1.0, 1.0, 1.0, 1.0, 1.0, 1.0, 1.0, 1.0, 1.0, 1.0, 1.0, 1.0, 1.0, 1.0, 1.0, 1.0, 1.0, 1.0, 1.0, 1.0, 1.0, 1.0, 1.0, 1.0, 1.0, 1.0, 1.0, 1.0, 1.0, 1.0, 1.0, 1.0, 1.0, 1.0, 1.0, 1.0, 1.0, 1.0, 1.0, 1.0, 1.0, 1.0, 1.0, 1.0, 1.0, 1.0, 1.0, 1.0, 1.0, 1.0, 1.0, 1.0, 1.0, 1.0, 1.0, 1.0, 1.0, 1.0, 1.0, 1.0, 1.0, 1.0, 1.0, 1.0, 1.0, 1.0, 1.0, 1.0, 1.0, 1.0, 1.0, 1.0, 1.0, 1.0, 1.0, 1.0, 1.0, 1.0, 1.0, 1.0, 1.0, 1.0, 1.0, 1.0, 1.0, 1.0, 1.0, 1.0, 1.0, 1.0, 1.0, 1.0, 1.0, 1.0, 1.0, 1.0, 1.0, 1.0, 1.0, 1.0, 1.0, 1.0, 1.0, 1.0, 1.0, 1.0, 1.0, 1.0, 1.0, 1.0, 1.0, 1.0, 1.0, 1.0, 1.0, 1.0, 1.0, 1.0, 1.0, 1.0, 1.0, 1.0, 1.0, 1.0, 1.0, 1.0, 1.0, 1.0, 1.0, 1.0, 1.0, 1.0, 1.0, 1.0, 1.0, 1.0, 1.0, 1.0, 1.0, 1.0, 1.0, 1.0, 1.0, 1.0, 1.0, 1.0, 1.0, 1.0, 1.0, 1.0, 1.0, 1.0, 1.0, 1.0, 1.0, 1.0, 1.0, 1.0, 1.0, 1.0, 1.0, 1.0, 1.0, 1.0, 1.0, 1.0, 1.0, 1.0, 1.0, 1.0, 1.0, 1.0, 1.0, 1.0, 1.0, 1.0, 1.0, 1.0, 1.0, 1.0, 1.0, 1.0, 1.0, 1.0, 1.0, 1.0, 1.0, 1.0, 1.0, 1.0, 1.0, 1.0, 1.0, 1.0, 1.0, 1.0, 1.0, 1.0, 1.0, 1.0, 1.0, 1.0, 1.0, 1.0, 1.0, 1.0, 1.0, 1.0, 1.0, 1.0, 1.0, 1.0, 1.0, 1.0, 1.0, 1.0, 1.0, 1.0, 1.0, 1.0, 1.0, 1.0, 1.0, 1.0, 1.0, 1.0, 1.0, 1.0, 1.0, 1.0, 1.0, 1.0, 1.0, 1.0, 1.0, 1.0, 1.0, 1.0, 1.0, 1.0, 1.0, 1.0, 1.0, 1.0, 1.0, 1.0, 1.0, 1.0, 1.0, 1.0, 1.0, 1.0, 1.0, 1.0, 1.0, 1.0, 1.0, 1.0, 1.0, 1.0, 1.0, 1.0, 1.0, 1.0, 1.0, 1.0, 1.0, 1.0, 1.0, 1.0, 1.0, 1.0, 1.0, 1.0, 1.0, 1.0, 1.0, 1.0, 1.0, 1.0, 1.0, 1.0, 1.0, 1.0, 1.0, 1.0, 1.0, 1.0, 1.0, 1.0, 1.0, 1.0, 1.0, 1.0, 1.0, 1.0, 1.0, 1.0, 1.0, 1.0, 1.0, 1.0, 1.0, 1.0, 1.0, 1.0, 1.0, 1.0, 1.0, 1.0, 1.0, 1.0, 1.0, 1.0, 1.0, 1.0, 1.0, 1.0, 1.0, 1.0, 1.0, 1.0, 1.0, 1.0, 1.0, 1.0, 1.0, 1.0, 1.0, 1.0, 1.0, 1.0, 1.0, 1.0, 1.0, 1.0, 1.0, 1.0, 1.0, 1.0, 1.0, 1.0, 1.0, 1.0, 1.0, 1.0, 1.0, 1.0, 1.0, 1.0, 1.0, 1.0, 1.0, 1.0, 1.0, 1.0, 1.0, 1.0, 1.0, 1.0, 1.0, 1.0, 1.0, 1.0, 1.0, 1.0, 1.0, 1.0, 1.0, 1.0, 1.0, 1.0, 1.0, 1.0, 1.0, 1.0, 1.0, 1.0, 1.0, 1.0, 1.0, 1.0, 1.0, 1.0, 1.0, 1.0, 1.0, 1.0, 1.0, 1.0, 1.0, 1.0, 1.0, 1.0, 1.0, 1.0, 1.0, 1.0, 1.0, 1.0, 1.0, 1.0, 1.0, 1.0, 1.0, 1.0, 1.0, 1.0, 1.0, 1.0, 1.0, 1.0, 1.0, 1.0, 1.0, 1.0, 1.0, 1.0, 1.0, 1.0, 1.0, 1.0, 1.0, 1.0, 1.0, 1.0, 1.0, 1.0, 1.0, 1.0, 1.0, 1.0, 1.0, 1.0, 1.0, 1.0, 1.0, 1.0, 1.0, 1.0, 1.0, 1.0, 1.0, 1.0, 1.0, 1.0, 1.0, 1.0, 1.0, 1.0, 1.0, 1.0, 1.0, 1.0, 1.0, 1.0, 1.0, 1.0, 1.0, 1.0, 1.0, 1.0, 1.0, 1.0, 1.0, 1.0, 1.0, 1.0, 1.0, 1.0, 1.0, 1.0, 1.0, 1.0, 1.0, 1.0, 1.0, 1.0, 1.0, 1.0, 1.0, 1.0, 1.0, 1.0, 1.0, 1.0, 1.0, 1.0, 1.0, 1.0, 1.0, 1.0, 1.0, 1.0, 1.0, 1.0, 1.0, 1.0, 1.0, 1.0, 1.0, 1.0, 1.0, 1.0, 1.0, 1.0, 1.0, 1.0, 1.0, 1.0, 1.0, 1.0, 1.0, 1.0, 1.0, 1.0, 1.0, 1.0, 1.0, 1.0, 1.0, 1.0, 1.0, 1.0, 1.0, 1.0, 1.0, 1.0, 1.0, 1.0, 1.0, 1.0, 1.0, 1.0, 1.0, 1.0, 1.0, 1.0, 1.0, 1.0, 1.0, 1.0, 1.0, 1.0, 1.0, 1.0, 1.0, 1.0, 1.0, 1.0, 1.0, 1.0, 1.0, 1.0, 1.0, 1.0, 1.0, 1.0, 1.0, 1.0, 1.0, 1.0, 1.0, 1.0, 1.0, 1.0, 1.0, 1.0, 1.0, 1.0, 1.0, 1.0, 1.0, 1.0, 1.0, 1.0, 1.0, 1.0, 1.0, 1.0, 1.0, 1.0, 1.0, 1.0, 1.0, 1.0, 1.0, 1.0, 1.0, 1.0, 1.0, 1.0, 1.0, 1.0, 1.0, 1.0, 1.0, 1.0, 1.0, 1.0, 1.0, 1.0, 1.0, 1.0, 1.0, 1.0, 1.0, 1.0, 1.0, 1.0, 1.0, 1.0, 1.0, 1.0, 1.0, 1.0, 1.0, 1.0, 1.0, 1.0, 1.0, 1.0, 1.0, 1.0, 1.0, 1.0, 1.0, 1.0, 1.0, 1.0, 1.0, 1.0, 1.0, 1.0, 1.0, 1.0, 1.0, 1.0, 1.0, 1.0, 1.0, 1.0, 1.0, 1.0, 1.0, 1.0, 1.0, 1.0, 1.0, 1.0, 1.0, 1.0, 1.0, 1.0, 1.0, 1.0, 1.0, 1.0, 1.0, 1.0, 1.0, 1.0, 1.0, 1.0, 1.0, 1.0, 1.0, 1.0, 1.0, 1.0, 1.0, 1.0, 1.0, 1.0, 1.0, 1.0, 1.0, 1.0, 1.0, 1.0, 1.0, 1.0, 1.0, 1.0, 1.0, 1.0, 1.0, 1.0, 1.0, 1.0, 1.0, 1.0, 1.0, 1.0, 1.0, 1.0, 1.0, 1.0, 1.0, 1.0, 1.0, 1.0, 1.0, 1.0, 1.0, 1.0, 1.0, 1.0, 1.0, 1.0, 1.0, 1.0, 1.0, 1.0, 1.0, 1.0, 1.0, 1.0, 1.0, 1.0, 1.0, 1.0, 1.0, 1.0, 1.0, 1.0, 1.0, 1.0, 1.0, 1.0, 1.0, 1.0, 1.0, 1.0, 1.0, 1.0, 1.0, 1.0, 1.0, 1.0, 1.0, 1.0, 1.0, 1.0, 1.0, 1.0, 1.0, 1.0, 1.0, 1.0, 1.0, 1.0, 1.0, 1.0, 1.0, 1.0, 1.0, 1.0, 1.0, 1.0, 1.0, 1.0, 1.0, 1.0, 1.0, 1.0, 1.0, 1.0, 1.0, 1.0, 1.0, 1.0, 1.0, 1.0, 1.0, 1.0, 1.0, 1.0, 1.0, 1.0, 1.0, 1.0, 1.0, 1.0, 1.0, 1.0, 1.0, 1.0, 1.0, 1.0, 1.0, 1.0, 1.0, 1.0, 1.0, 1.0, 1.0, 1.0, 1.0, 1.0, 1.0, 1.0, 1.0, 1.0, 1.0, 1.0, 1.0, 1.0, 1.0, 1.0, 1.0, 1.0, 1.0, 1.0, 1.0, 1.0, 1.0, 1.0, 1.0, 1.0, 1.0, 1.0, 1.0, 1.0, 1.0, 1.0, 1.0, 1.0, 1.0, 1.0, 1.0, 1.0, 1.0, 1.0, 1.0, 1.0, 1.0, 1.0, 1.0, 1.0, 1.0, 1.0, 1.0, 1.0, 1.0, 1.0, 1.0, 1.0, 1.0, 1.0, 1.0, 1.0, 1.0, 1.0, 1.0, 1.0, 1.0, 1.0, 1.0, 1.0, 1.0, 1.0, 1.0, 1.0, 1.0, 1.0, 1.0, 1.0, 1.0, 1.0, 1.0, 1.0, 1.0, 1.0, 1.0, 1.0, 1.0, 1.0, 1.0, 1.0, 1.0, 1.0, 1.0, 1.0, 1.0, 1.0, 1.0, 1.0, 1.0, 1.0, 1.0, 1.0, 1.0, 1.0, 1.0, 1.0, 1.0, 1.0, 1.0, 1.0, 1.0, 1.0, 1.0, 1.0, 1.0, 1.0, 1.0, 1.0, 1.0, 1.0, 1.0, 1.0, 1.0, 1.0, 1.0, 1.0, 1.0, 1.0, 1.0, 1.0, 1.0, 1.0, 1.0, 1.0, 1.0, 1.0, 1.0, 1.0, 1.0, 1.0, 1.0, 1.0, 1.0, 1.0, 1.0, 1.0, 1.0, 1.0, 1.0, 1.0, 1.0, 1.0, 1.0, 1.0, 1.0, 1.0, 1.0, 1.0, 1.0, 1.0, 1.0, 1.0, 1.0, 1.0, 1.0, 1.0, 1.0, 1.0, 1.0, 1.0, 1.0, 1.0, 1.0, 1.0, 1.0, 1.0, 1.0, 1.0, 1.0, 1.0, 1.0, 1.0, 1.0, 1.0, 1.0, 1.0, 1.0, 1.0, 1.0, 1.0, 1.0, 1.0, 1.0, 1.0, 1.0, 1.0, 1.0, 1.0, 1.0, 1.0, 1.0, 1.0, 1.0, 1.0, 1.0, 1.0, 1.0, 1.0, 1.0, 1.0, 1.0, 1.0, 1.0, 1.0, 1.0, 1.0, 1.0, 1.0, 1.0, 1.0, 1.0, 1.0, 1.0, 1.0, 1.0, 1.0, 1.0, 1.0, 1.0, 1.0, 1.0, 1.0, 1.0, 1.0, 1.0, 1.0, 1.0, 1.0, 1.0, 1.0, 1.0, 1.0, 1.0, 1.0, 1.0, 1.0, 1.0, 1.0, 1.0, 1.0, 1.0, 1.0, 1.0, 1.0, 1.0, 1.0, 1.0, 1.0, 1.0, 1.0, 1.0, 1.0, 1.0, 1.0, 1.0, 1.0, 1.0, 1.0, 1.0, 1.0, 1.0, 1.0, 1.0, 1.0, 1.0, 1.0, 1.0, 1.0, 1.0, 1.0, 1.0, 1.0, 1.0, 1.0, 1.0, 1.0, 1.0, 1.0, 1.0, 1.0, 1.0, 1.0, 1.0, 1.0, 1.0, 1.0, 1.0, 1.0, 1.0, 1.0, 1.0, 1.0, 1.0, 1.0, 1.0, 1.0, 1.0, 1.0, 1.0, 1.0, 1.0, 1.0, 1.0, 1.0, 1.0, 1.0, 1.0, 1.0, 1.0, 1.0, 1.0, 1.0, 1.0, 1.0, 1.0, 1.0, 1.0, 1.0, 1.0, 1.0, 1.0, 1.0, 1.0, 1.0, 1.0, 1.0, 1.0, 1.0, 1.0, 1.0, 1.0, 1.0, 1.0, 1.0, 1.0, 1.0, 1.0, 1.0, 1.0, 1.0, 1.0, 1.0, 1.0, 1.0, 1.0, 1.0, 1.0, 1.0, 1.0, 1.0, 1.0, 1.0, 1.0, 1.0, 1.0, 1.0, 1.0, 1.0, 1.0, 1.0, 1.0, 1.0, 1.0, 1.0, 1.0, 1.0, 1.0, 1.0, 1.0, 1.0, 1.0, 1.0, 1.0, 1.0, 1.0, 1.0, 1.0, 1.0, 1.0, 1.0, 1.0, 1.0, 1.0, 1.0, 1.0, 1.0, 1.0, 1.0, 1.0, 1.0, 1.0, 1.0, 1.0, 1.0, 1.0, 1.0, 1.0, 1.0, 1.0, 1.0, 1.0, 1.0, 1.0, 1.0, 1.0, 1.0, 1.0, 1.0, 1.0, 1.0, 1.0, 1.0, 1.0, 1.0, 1.0, 1.0, 1.0, 1.0, 1.0, 1.0, 1.0, 1.0, 1.0, 1.0, 1.0, 1.0, 1.0, 1.0, 1.0, 1.0, 1.0, 1.0, 1.0, 1.0, 1.0, 1.0, 1.0, 1.0, 1.0, 1.0, 1.0, 1.0, 1.0, 1.0, 1.0, 1.0, 1.0, 1.0, 1.0, 1.0, 1.0, 1.0, 1.0, 1.0, 1.0, 1.0, 1.0, 1.0, 1.0, 1.0, 1.0, 1.0, 1.0, 1.0, 1.0, 1.0, 1.0, 1.0, 1.0, 1.0, 1.0, 1.0, 1.0, 1.0, 1.0, 1.0, 1.0, 1.0, 1.0, 1.0, 1.0, 1.0, 1.0, 1.0, 1.0, 1.0, 1.0, 1.0, 1.0, 1.0, 1.0, 1.0, 1.0, 1.0, 1.0, 1.0, 1.0, 1.0, 1.0, 1.0, 1.0, 1.0, 1.0, 1.0, 1.0, 1.0, 1.0, 1.0, 1.0, 1.0, 1.0, 1.0, 1.0, 1.0, 1.0, 1.0, 1.0, 1.0, 1.0, 1.0, 1.0, 1.0, 1.0, 1.0, 1.0, 1.0, 1.0, 1.0, 1.0, 1.0, 1.0, 1.0, 1.0, 1.0, 1.0, 1.0, 1.0, 1.0, 1.0, 1.0, 1.0, 1.0, 1.0, 1.0, 1.0, 1.0, 1.0, 1.0, 1.0, 1.0, 1.0, 1.0, 1.0, 1.0, 1.0, 1.0, 1.0, 1.0, 1.0, 1.0, 1.0, 1.0, 1.0, 1.0, 1.0, 1.0, 1.0, 1.0, 1.0, 1.0, 1.0, 1.0, 1.0, 1.0, 1.0, 1.0, 1.0, 1.0, 1.0, 1.0, 1.0, 1.0, 1.0, 1.0, 1.0, 1.0, 1.0, 1.0, 1.0, 1.0, 1.0, 1.0, 1.0, 1.0, 1.0, 1.0, 1.0, 1.0, 1.0, 1.0, 1.0, 1.0, 1.0, 1.0, 1.0, 1.0, 1.0, 1.0, 1.0, 1.0, 1.0, 1.0, 1.0, 1.0, 1.0, 1.0, 1.0, 1.0, 1.0, 1.0, 1.0, 1.0, 1.0, 1.0, 1.0, 1.0, 1.0, 1.0, 1.0, 1.0, 1.0, 1.0, 1.0, 1.0, 1.0, 1.0, 1.0, 1.0, 1.0, 1.0, 1.0, 1.0, 1.0, 1.0, 1.0, 1.0, 1.0, 1.0, 1.0, 1.0, 1.0, 1.0, 1.0, 1.0, 1.0, 1.0, 1.0, 1.0, 1.0, 1.0, 1.0, 1.0, 1.0, 1.0, 1.0, 1.0, 1.0, 1.0, 1.0, 1.0, 1.0, 1.0, 1.0, 1.0, 1.0, 1.0, 1.0, 1.0, 1.0, 1.0, 1.0, 1.0, 1.0, 1.0, 1.0, 1.0, 1.0, 1.0, 1.0, 1.0, 1.0, 1.0, 1.0, 1.0, 1.0, 1.0, 1.0, 1.0, 1.0, 1.0, 1.0, 1.0, 1.0, 1.0, 1.0, 1.0, 1.0, 1.0, 1.0, 1.0, 1.0, 1.0, 1.0, 1.0, 1.0, 1.0, 1.0, 1.0, 1.0, 1.0, 1.0, 1.0, 1.0, 1.0, 1.0, 1.0, 1.0, 1.0, 1.0, 1.0, 1.0, 1.0, 1.0, 1.0, 1.0, 1.0, 1.0, 1.0, 1.0, 1.0, 1.0, 1.0, 1.0, 1.0, 1.0, 1.0, 1.0, 1.0, 1.0, 1.0, 1.0, 1.0, 1.0, 1.0, 1.0, 1.0, 1.0, 1.0, 1.0, 1.0, 1.0, 1.0, 1.0, 1.0, 1.0, 1.0, 1.0, 1.0, 1.0, 1.0, 1.0, 1.0, 1.0, 1.0, 1.0, 1.0, 1.0, 1.0, 1.0, 1.0, 1.0, 1.0, 1.0, 1.0, 1.0, 1.0, 1.0, 1.0, 1.0, 1.0, 1.0, 1.0, 1.0, 1.0, 1.0, 1.0, 1.0, 1.0, 1.0, 1.0, 1.0, 1.0, 1.0, 1.0, 1.0, 1.0, 1.0, 1.0, 1.0, 1.0, 1.0, 1.0, 1.0, 1.0, 1.0, 1.0, 1.0, 1.0, 1.0, 1.0, 1.0, 1.0, 1.0, 1.0, 1.0, 1.0, 1.0, 1.0, 1.0, 1.0, 1.0, 1.0, 1.0, 1.0, 1.0, 1.0, 1.0, 1.0, 1.0, 1.0, 1.0, 1.0, 1.0, 1.0, 1.0, 1.0, 1.0, 1.0, 1.0, 1.0, 1.0, 1.0, 1.0, 1.0, 1.0, 1.0, 1.0, 1.0, 1.0, 1.0, 1.0, 1.0, 1.0, 1.0, 1.0, 1.0, 1.0, 1.0, 1.0, 1.0, 1.0, 1.0, 1.0, 1.0, 1.0, 1.0, 1.0, 1.0, 1.0, 1.0, 1.0, 1.0, 1.0, 1.0, 1.0, 1.0, 1.0, 1.0, 1.0, 1.0, 1.0, 1.0, 1.0, 1.0, 1.0, 1.0, 1.0, 1.0, 1.0, 1.0, 1.0, 1.0, 1.0, 1.0, 1.0, 1.0, 1.0, 1.0, 1.0, 1.0, 1.0, 1.0, 1.0, 1.0, 1.0, 1.0, 1.0, 1.0, 1.0, 1.0, 1.0, 1.0, 1.0, 1.0, 1.0, 1.0, 1.0, 1.0, 1.0, 1.0, 1.0, 1.0, 1.0, 1.0, 1.0, 1.0, 1.0, 1.0, 1.0, 1.0, 1.0, 1.0, 1.0, 1.0, 1.0, 1.0, 1.0, 1.0, 1.0, 1.0, 1.0, 1.0, 1.0, 1.0, 1.0, 1.0, 1.0, 1.0, 1.0, 1.0, 1.0, 1.0, 1.0, 1.0, 1.0, 1.0, 1.0, 1.0, 1.0, 1.0, 1.0, 1.0, 1.0, 1.0, 1.0, 1.0, 1.0, 1.0, 1.0, 1.0, 1.0, 1.0, 1.0, 1.0, 1.0, 1.0, 1.0, 1.0, 1.0, 1.0, 1.0, 1.0, 1.0, 1.0, 1.0, 1.0, 1.0, 1.0, 1.0, 1.0, 1.0, 1.0, 1.0, 1.0, 1.0, 1.0, 1.0, 1.0, 1.0, 1.0, 1.0, 1.0, 1.0, 1.0, 1.0, 1.0, 1.0, 1.0, 1.0, 1.0, 1.0, 1.0, 1.0, 1.0, 1.0, 1.0, 1.0, 1.0, 1.0, 1.0, 1.0, 1.0, 1.0, 1.0, 1.0, 1.0, 1.0, 1.0, 1.0, 1.0, 1.0, 1.0, 1.0, 1.0, 1.0, 1.0, 1.0, 1.0, 1.0, 1.0, 1.0, 1.0, 1.0, 1.0, 1.0, 1.0, 1.0, 1.0, 1.0, 1.0, 1.0, 1.0, 1.0, 1.0, 1.0, 1.0, 1.0, 1.0, 1.0, 1.0, 1.0, 1.0, 1.0, 1.0, 1.0, 1.0, 1.0, 1.0, 1.0, 1.0, 1.0, 1.0, 1.0, 1.0, 1.0, 1.0, 1.0, 1.0, 1.0, 1.0, 1.0, 1.0, 1.0, 1.0, 1.0, 1.0, 1.0, 1.0, 1.0, 1.0, 1.0, 1.0, 1.0, 1.0, 1.0, 1.0, 1.0, 1.0, 1.0, 1.0, 1.0, 1.0, 1.0, 1.0, 1.0, 1.0, 1.0, 1.0, 1.0, 1.0, 1.0, 1.0, 1.0, 1.0, 1.0, 1.0, 1.0, 1.0, 1.0, 1.0, 1.0, 1.0, 1.0, 1.0, 1.0, 1.0, 1.0, 1.0, 1.0, 1.0, 1.0, 1.0, 1.0, 1.0, 1.0, 1.0, 1.0, 1.0, 1.0, 1.0, 1.0, 1.0, 1.0, 1.0, 1.0, 1.0, 1.0, 1.0, 1.0, 1.0, 1.0, 1.0, 1.0, 1.0, 1.0, 1.0, 1.0, 1.0, 1.0, 1.0, 1.0, 1.0, 1.0, 1.0, 1.0, 1.0, 1.0, 1.0, 1.0, 1.0, 1.0, 1.0, 1.0, 1.0, 1.0, 1.0, 1.0, 1.0, 1.0, 1.0, 1.0, 1.0, 1.0, 1.0, 1.0, 1.0, 1.0, 1.0, 1.0, 1.0, 1.0, 1.0, 1.0, 1.0, 1.0, 1.0, 1.0, 1.0, 1.0, 1.0, 1.0, 1.0, 1.0, 1.0, 1.0, 1.0, 1.0, 1.0, 1.0, 1.0, 1.0, 1.0, 1.0, 1.0, 1.0, 1.0, 1.0, 1.0, 1.0, 1.0, 1.0, 1.0, 1.0, 1.0, 1.0, 1.0, 1.0, 1.0, 1.0, 1.0, 1.0, 1.0, 1.0, 1.0, 1.0, 1.0, 1.0, 1.0, 1.0, 1.0, 1.0, 1.0, 1.0, 1.0, 1.0, 1.0, 1.0, 1.0, 1.0, 1.0, 1.0, 1.0, 1.0, 1.0, 1.0, 1.0, 1.0, 1.0, 1.0, 1.0, 1.0, 1.0, 1.0, 1.0, 1.0, 1.0, 1.0, 1.0, 1.0, 1.0, 1.0, 1.0, 1.0, 1.0, 1.0, 1.0, 1.0, 1.0, 1.0, 1.0, 1.0, 1.0, 1.0, 1.0, 1.0, 1.0, 1.0, 1.0, 1.0, 1.0, 1.0, 1.0, 1.0, 1.0, 1.0, 1.0, 1.0, 1.0, 1.0, 1.0, 1.0, 1.0, 1.0, 1.0, 1.0, 1.0, 1.0, 1.0, 1.0, 1.0, 1.0, 1.0, 1.0, 1.0, 1.0, 1.0, 1.0, 1.0, 1.0, 1.0, 1.0, 1.0, 1.0, 1.0, 1.0, 1.0, 1.0, 1.0, 1.0, 1.0, 1.0, 1.0, 1.0, 1.0, 1.0, 1.0, 1.0, 1.0, 1.0, 1.0, 1.0, 1.0, 1.0, 1.0, 1.0, 1.0, 1.0, 1.0, 1.0, 1.0, 1.0, 1.0, 1.0, 1.0, 1.0, 1.0, 1.0, 1.0, 1.0, 1.0, 1.0, 1.0, 1.0, 1.0, 1.0, 1.0, 1.0, 1.0, 1.0, 1.0, 1.0, 1.0, 1.0, 1.0, 1.0, 1.0, 1.0, 1.0, 1.0, 1.0, 1.0, 1.0, 1.0, 1.0, 1.0, 1.0, 1.0, 1.0, 1.0, 1.0, 1.0, 1.0, 1.0, 1.0, 1.0, 1.0, 1.0, 1.0, 1.0, 1.0, 1.0, 1.0, 1.0, 1.0, 1.0, 1.0, 1.0, 1.0, 1.0, 1.0, 1.0, 1.0, 1.0, 1.0, 1.0, 1.0, 1.0, 1.0, 1.0, 1.0, 1.0, 1.0, 1.0, 1.0, 1.0, 1.0, 1.0, 1.0, 1.0, 1.0, 1.0, 1.0, 1.0, 1.0, 1.0, 1.0, 1.0, 1.0, 1.0, 1.0, 1.0, 1.0, 1.0, 1.0, 1.0, 1.0, 1.0, 1.0, 1.0, 1.0, 1.0, 1.0, 1.0, 1.0, 1.0, 1.0, 1.0, 1.0, 1.0, 1.0, 1.0, 1.0, 1.0, 1.0, 1.0, 1.0, 1.0, 1.0, 1.0, 1.0, 1.0, 1.0, 1.0, 1.0, 1.0, 1.0, 1.0, 1.0, 1.0, 1.0, 1.0, 1.0, 1.0, 1.0, 1.0, 1.0, 1.0, 1.0, 1.0, 1.0, 1.0, 1.0, 1.0, 1.0, 1.0, 1.0, 1.0, 1.0, 1.0, 1.0, 1.0, 1.0, 1.0, 1.0, 1.0, 1.0, 1.0, 1.0, 1.0, 1.0, 1.0, 1.0, 1.0, 1.0, 1.0, 1.0, 1.0, 1.0, 1.0, 1.0, 1.0, 1.0, 1.0, 1.0, 1.0, 1.0, 1.0, 1.0, 1.0, 1.0, 1.0, 1.0, 1.0, 1.0, 1.0, 1.0, 1.0, 1.0, 1.0, 1.0, 1.0, 1.0, 1.0, 1.0, 1.0, 1.0, 1.0, 1.0, 1.0, 1.0, 1.0, 1.0, 1.0, 1.0, 1.0, 1.0, 1.0, 1.0, 1.0, 1.0, 1.0, 1.0, 1.0, 1.0, 1.0, 1.0, 1.0, 1.0, 1.0, 1.0, 1.0, 1.0, 1.0, 1.0, 1.0, 1.0, 1.0, 1.0, 1.0, 1.0, 1.0, 1.0, 1.0, 1.0, 1.0, 1.0, 1.0, 1.0, 1.0, 1.0, 1.0, 1.0, 1.0, 1.0, 1.0, 1.0, 1.0, 1.0, 1.0, 1.0, 1.0, 1.0, 1.0, 1.0, 1.0, 1.0, 1.0, 1.0, 1.0, 1.0, 1.0, 1.0, 1.0, 1.0, 1.0, 1.0, 1.0, 1.0, 1.0, 1.0, 1.0, 1.0, 1.0, 1.0, 1.0, 1.0, 1.0, 1.0, 1.0, 1.0, 1.0, 1.0, 1.0, 1.0, 1.0, 1.0, 1.0, 1.0, 1.0, 1.0, 1.0, 1.0, 1.0, 1.0, 1.0, 1.0, 1.0, 1.0, 1.0, 1.0, 1.0, 1.0, 1.0, 1.0, 1.0, 1.0, 1.0, 1.0, 1.0, 1.0, 1.0, 1.0, 1.0, 1.0, 1.0, 1.0, 1.0, 1.0, 1.0, 1.0, 1.0, 1.0, 1.0, 1.0, 1.0, 1.0, 1.0, 1.0, 1.0, 1.0, 1.0, 1.0, 1.0, 1.0, 1.0, 1.0, 1.0, 1.0, 1.0, 1.0, 1.0, 1.0, 1.0, 1.0, 1.0, 1.0, 1.0, 1.0, 1.0, 1.0, 1.0, 1.0, 1.0, 1.0, 1.0, 1.0, 1.0, 1.0, 1.0, 1.0, 1.0, 1.0, 1.0, 1.0, 1.0, 1.0, 1.0, 1.0, 1.0, 1.0, 1.0, 1.0, 1.0, 1.0, 1.0, 1.0, 1.0, 1.0, 1.0, 1.0, 1.0, 1.0, 1.0, 1.0, 1.0, 1.0, 1.0, 1.0, 1.0, 1.0, 1.0, 1.0, 1.0, 1.0, 1.0, 1.0, 1.0, 1.0, 1.0, 1.0, 1.0, 1.0, 1.0, 1.0, 1.0, 1.0, 1.0, 1.0, 1.0, 1.0, 1.0, 1.0, 1.0, 1.0, 1.0, 1.0, 1.0, 1.0, 1.0, 1.0, 1.0, 1.0, 1.0, 1.0, 1.0, 1.0, 1.0, 1.0, 1.0, 1.0, 1.0, 1.0, 1.0, 1.0, 1.0, 1.0, 1.0, 1.0, 1.0, 1.0, 1.0, 1.0, 1.0, 1.0, 1.0, 1.0, 1.0, 1.0, 1.0, 1.0, 1.0, 1.0, 1.0, 1.0, 1.0, 1.0, 1.0, 1.0, 1.0, 1.0, 1.0, 1.0, 1.0, 1.0, 1.0, 1.0, 1.0, 1.0, 1.0, 1.0, 1.0, 1.0, 1.0, 1.0, 1.0, 1.0, 1.0, 1.0, 1.0, 1.0, 1.0, 1.0, 1.0, 1.0, 1.0, 1.0, 1.0, 1.0, 1.0, 1.0, 1.0, 1.0, 1.0, 1.0, 1.0, 1.0, 1.0, 1.0, 1.0, 1.0, 1.0, 1.0, 1.0, 1.0, 1.0, 1.0, 1.0, 1.0, 1.0, 1.0, 1.0, 1.0, 1.0, 1.0, 1.0, 1.0, 1.0, 1.0, 1.0, 1.0, 1.0, 1.0, 1.0, 1.0, 1.0, 1.0, 1.0, 1.0, 1.0, 1.0, 1.0, 1.0, 1.0, 1.0, 1.0, 1.0, 1.0, 1.0, 1.0, 1.0, 1.0, 1.0, 1.0, 1.0, 1.0, 1.0, 1.0, 1.0, 1.0, 1.0, 1.0, 1.0, 1.0, 1.0, 1.0, 1.0, 1.0, 1.0, 1.0, 1.0, 1.0, 1.0, 1.0, 1.0, 1.0, 1.0, 1.0, 1.0, 1.0, 1.0, 1.0, 1.0, 1.0, 1.0, 1.0, 1.0, 1.0, 1.0, 1.0, 1.0, 1.0, 1.0, 1.0, 1.0, 1.0, 1.0, 1.0, 1.0, 1.0, 1.0, 1.0, 1.0, 1.0, 1.0, 1.0, 1.0, 1.0, 1.0, 1.0, 1.0, 1.0, 1.0, 1.0, 1.0, 1.0, 1.0, 1.0, 1.0, 1.0, 1.0, 1.0, 1.0, 1.0, 1.0, 1.0, 1.0, 1.0, 1.0, 1.0, 1.0, 1.0, 1.0, 1.0, 1.0, 1.0, 1.0, 1.0, 1.0, 1.0, 1.0, 1.0, 1.0, 1.0, 1.0, 1.0, 1.0, 1.0, 1.0, 1.0, 1.0, 1.0, 1.0, 1.0, 1.0, 1.0, 1.0, 1.0, 1.0, 1.0, 1.0, 1.0, 1.0, 1.0, 1.0, 1.0, 1.0, 1.0, 1.0, 1.0, 1.0, 1.0, 1.0, 1.0, 1.0, 1.0, 1.0, 1.0, 1.0, 1.0, 1.0, 1.0, 1.0, 1.0, 1.0, 1.0, 1.0, 1.0, 1.0, 1.0, 1.0, 1.0, 1.0, 1.0, 1.0, 1.0, 1.0, 1.0, 1.0, 1.0, 1.0, 1.0, 1.0, 1.0, 1.0, 1.0, 1.0, 1.0, 1.0, 1.0, 1.0, 1.0, 1.0, 1.0, 1.0, 1.0, 1.0, 1.0, 1.0, 1.0, 1.0, 1.0, 1.0, 1.0, 1.0, 1.0, 1.0, 1.0, 1.0, 1.0, 1.0, 1.0, 1.0, 1.0, 1.0, 1.0, 1.0, 1.0, 1.0, 1.0, 1.0, 1.0, 1.0, 1.0, 1.0, 1.0, 1.0, 1.0, 1.0, 1.0, 1.0, 1.0, 1.0, 1.0, 1.0, 1.0, 1.0, 1.0, 1.0, 1.0, 1.0, 1.0, 1.0, 1.0, 1.0, 1.0, 1.0, 1.0, 1.0, 1.0, 1.0, 1.0, 1.0, 1.0, 1.0, 1.0, 1.0, 1.0, 1.0, 1.0, 1.0, 1.0, 1.0, 1.0, 1.0, 1.0, 1.0, 1.0, 1.0, 1.0, 1.0, 1.0, 1.0, 1.0, 1.0, 1.0, 1.0, 1.0, 1.0, 1.0, 1.0, 1.0, 1.0, 1.0, 1.0, 1.0, 1.0, 1.0, 1.0, 1.0, 1.0, 1.0, 1.0, 1.0, 1.0, 1.0, 1.0, 1.0, 1.0, 1.0, 1.0, 1.0, 1.0, 1.0, 1.0, 1.0, 1.0, 1.0, 1.0, 1.0, 1.0, 1.0, 1.0, 1.0, 1.0, 1.0, 1.0, 1.0, 1.0, 1.0, 1.0, 1.0, 1.0, 1.0, 1.0, 1.0, 1.0, 1.0, 1.0, 1.0, 1.0, 1.0, 1.0, 1.0, 1.0, 1.0, 1.0, 1.0, 1.0, 1.0, 1.0, 1.0, 1.0, 1.0, 1.0, 1.0, 1.0, 1.0, 1.0, 1.0, 1.0, 1.0, 1.0, 1.0, 1.0, 1.0, 1.0, 1.0, 1.0, 1.0, 1.0, 1.0, 1.0, 1.0, 1.0, 1.0, 1.0, 1.0, 1.0, 1.0, 1.0, 1.0, 1.0, 1.0, 1.0, 1.0, 1.0, 1.0, 1.0, 1.0, 1.0, 1.0, 1.0, 1.0, 1.0, 1.0, 1.0, 1.0, 1.0, 1.0, 1.0, 1.0, 1.0, 1.0, 1.0, 1.0, 1.0, 1.0, 1.0, 1.0, 1.0, 1.0, 1.0, 1.0, 1.0, 1.0, 1.0, 1.0, 1.0, 1.0, 1.0, 1.0, 1.0, 1.0, 1.0, 1.0, 1.0, 1.0, 1.0, 1.0, 1.0, 1.0, 1.0, 1.0, 1.0, 1.0, 1.0, 1.0, 1.0, 1.0, 1.0, 1.0, 1.0, 1.0, 1.0, 1.0, 1.0, 1.0, 1.0, 1.0, 1.0, 1.0, 1.0, 1.0, 1.0, 1.0, 1.0, 1.0, 1.0, 1.0, 1.0, 1.0, 1.0, 1.0, 1.0, 1.0, 1.0, 1.0, 1.0, 1.0, 1.0, 1.0, 1.0, 1.0, 1.0, 1.0, 1.0, 1.0, 1.0, 1.0, 1.0, 1.0, 1.0, 1.0, 1.0, 1.0, 1.0, 1.0, 1.0, 1.0, 1.0, 1.0, 1.0, 1.0, 1.0, 1.0, 1.0, 1.0, 1.0, 1.0, 1.0, 1.0, 1.0, 1.0, 1.0, 1.0, 1.0, 1.0, 1.0, 1.0, 1.0, 1.0, 1.0, 1.0, 1.0, 1.0, 1.0, 1.0, 1.0, 1.0, 1.0, 1.0, 1.0, 1.0, 1.0, 1.0, 1.0, 1.0, 1.0, 1.0, 1.0, 1.0, 1.0, 1.0, 1.0, 1.0, 1.0, 1.0, 1.0, 1.0, 1.0, 1.0, 1.0, 1.0, 1.0, 1.0, 1.0, 1.0, 1.0, 1.0, 1.0, 1.0, 1.0, 1.0, 1.0, 1.0, 1.0, 1.0, 1.0, 1.0, 1.0, 1.0, 1.0, 1.0, 1.0, 1.0, 1.0, 1.0, 1.0, 1.0, 1.0, 1.0, 1.0, 1.0, 1.0, 1.0, 1.0, 1.0, 1.0, 1.0, 1.0, 1.0, 1.0, 1.0, 1.0, 1.0, 1.0, 1.0, 1.0, 1.0, 1.0, 1.0, 1.0, 1.0, 1.0, 1.0, 1.0, 1.0, 1.0, 1.0, 1.0, 1.0, 1.0, 1.0, 1.0, 1.0, 1.0, 1.0, 1.0, 1.0, 1.0, 1.0, 1.0, 1.0, 1.0, 1.0, 1.0, 1.0, 1.0, 1.0, 1.0, 1.0, 1.0, 1.0, 1.0, 1.0, 1.0, 1.0, 1.0, 1.0, 1.0, 1.0, 1.0, 1.0, 1.0, 1.0, 1.0, 1.0, 1.0, 1.0, 1.0, 1.0, 1.0, 1.0, 1.0, 1.0, 1.0, 1.0, 1.0, 1.0, 1.0, 1.0, 1.0, 1.0, 1.0, 1.0, 1.0, 1.0, 1.0, 1.0, 1.0, 1.0, 1.0, 1.0, 1.0, 1.0, 1.0, 1.0, 1.0, 1.0, 1.0, 1.0, 1.0, 1.0, 1.0, 1.0, 1.0, 1.0, 1.0, 1.0, 1.0, 1.0, 1.0, 1.0, 1.0, 1.0, 1.0, 1.0, 1.0, 1.0, 1.0, 1.0, 1.0, 1.0, 1.0, 1.0, 1.0, 1.0, 1.0, 1.0, 1.0, 1.0, 1.0, 1.0, 1.0, 1.0, 1.0, 1.0, 1.0, 1.0, 1.0, 1.0, 1.0, 1.0, 1.0, 1.0, 1.0, 1.0, 1.0, 1.0, 1.0, 1.0, 1.0, 1.0, 1.0, 1.0, 1.0, 1.0, 1.0, 1.0, 1.0, 1.0, 1.0, 1.0, 1.0, 1.0, 1.0, 1.0, 1.0, 1.0, 1.0, 1.0, 1.0, 1.0, 1.0, 1.0, 1.0, 1.0, 1.0, 1.0, 1.0, 1.0, 1.0, 1.0, 1.0, 1.0, 1.0, 1.0, 1.0, 1.0, 1.0, 1.0, 1.0, 1.0, 1.0, 1.0, 1.0, 1.0, 1.0, 1.0, 1.0, 1.0, 1.0, 1.0, 1.0, 1.0, 1.0, 1.0, 1.0, 1.0, 1.0, 1.0, 1.0, 1.0, 1.0, 1.0, 1.0, 1.0, 1.0, 1.0, 1.0, 1.0, 1.0, 1.0, 1.0, 1.0, 1.0, 1.0, 1.0, 1.0, 1.0, 1.0, 1.0, 1.0, 1.0, 1.0, 1.0, 1.0, 1.0, 1.0, 1.0, 1.0, 1.0, 1.0, 1.0, 1.0, 1.0, 1.0, 1.0, 1.0, 1.0, 1.0, 1.0, 1.0, 1.0, 1.0, 1.0, 1.0, 1.0, 1.0, 1.0, 1.0, 1.0, 1.0, 1.0, 1.0, 1.0, 1.0, 1.0, 1.0, 1.0, 1.0, 1.0, 1.0, 1.0, 1.0, 1.0, 1.0, 1.0, 1.0, 1.0, 1.0, 1.0, 1.0, 1.0, 1.0, 1.0, 1.0, 1.0, 1.0, 1.0, 1.0, 1.0, 1.0, 1.0, 1.0, 1.0, 1.0, 1.0, 1.0, 1.0, 1.0, 1.0, 1.0, 1.0, 1.0, 1.0, 1.0, 1.0, 1.0, 1.0, 1.0, 1.0, 1.0, 1.0, 1.0, 1.0, 1.0, 1.0, 1.0, 1.0, 1.0, 1.0, 1.0, 1.0, 1.0, 1.0, 1.0, 1.0, 1.0, 1.0, 1.0, 1.0, 1.0, 1.0, 1.0, 1.0, 1.0, 1.0, 1.0, 1.0, 1.0, 1.0, 1.0, 1.0, 1.0, 1.0, 1.0, 1.0, 1.0, 1.0, 1.0, 1.0, 1.0, 1.0, 1.0, 1.0, 1.0, 1.0, 1.0, 1.0, 1.0, 1.0, 1.0, 1.0, 1.0, 1.0, 1.0, 1.0, 1.0, 1.0, 1.0, 1.0, 1.0, 1.0, 1.0, 1.0, 1.0, 1.0, 1.0, 1.0, 1.0, 1.0, 1.0, 1.0, 1.0, 1.0, 1.0, 1.0, 1.0, 1.0, 1.0, 1.0, 1.0, 1.0, 1.0, 1.0, 1.0, 1.0, 1.0, 1.0, 1.0, 1.0, 1.0, 1.0, 1.0, 1.0, 1.0, 1.0, 1.0, 1.0, 1.0, 1.0, 1.0, 1.0, 1.0, 1.0, 1.0, 1.0, 1.0, 1.0, 1.0, 1.0, 1.0, 1.0, 1.0, 1.0, 1.0, 1.0, 1.0, 1.0, 1.0, 1.0, 1.0, 1.0, 1.0, 1.0, 1.0, 1.0, 1.0, 1.0, 1.0, 1.0, 1.0, 1.0, 1.0, 1.0, 1.0, 1.0, 1.0, 1.0, 1.0, 1.0, 1.0, 1.0, 1.0, 1.0, 1.0, 1.0, 1.0, 1.0, 1.0, 1.0, 1.0, 1.0, 1.0, 1.0, 1.0, 1.0, 1.0, 1.0, 1.0, 1.0, 1.0, 1.0, 1.0, 1.0, 1.0, 1.0, 1.0, 1.0, 1.0, 1.0, 1.0, 1.0, 1.0, 1.0, 1.0, 1.0, 1.0, 1.0, 1.0, 1.0, 1.0, 1.0, 1.0, 1.0, 1.0, 1.0, 1.0, 1.0, 1.0, 1.0, 1.0, 1.0, 1.0, 1.0, 1.0, 1.0, 1.0, 1.0, 1.0, 1.0, 1.0, 1.0, 1.0, 1.0, 1.0, 1.0, 1.0, 1.0, 1.0, 1.0, 1.0, 1.0, 1.0, 1.0, 1.0, 1.0, 1.0, 1.0, 1.0, 1.0, 1.0, 1.0, 1.0, 1.0, 1.0, 1.0, 1.0, 1.0, 1.0, 1.0, 1.0, 1.0, 1.0, 1.0, 1.0, 1.0, 1.0, 1.0, 1.0, 1.0, 1.0, 1.0, 1.0, 1.0, 1.0, 1.0, 1.0, 1.0, 1.0, 1.0, 1.0, 1.0, 1.0, 1.0, 1.0, 1.0, 1.0, 1.0, 1.0, 1.0, 1.0, 1.0, 1.0, 1.0, 1.0, 1.0, 1.0, 1.0, 1.0, 1.0, 1.0, 1.0, 1.0, 1.0, 1.0, 1.0, 1.0, 1.0, 1.0, 1.0, 1.0, 1.0, 1.0, 1.0, 1.0, 1.0, 1.0, 1.0, 1.0, 1.0, 1.0, 1.0, 1.0, 1.0, 1.0, 1.0, 1.0, 1.0, 1.0, 1.0, 1.0, 1.0, 1.0, 1.0, 1.0, 1.0, 1.0, 1.0, 1.0, 1.0, 1.0, 1.0, 1.0, 1.0, 1.0, 1.0, 1.0, 1.0, 1.0, 1.0, 1.0, 1.0, 1.0, 1.0, 1.0, 1.0, 1.0, 1.0, 1.0, 1.0, 1.0, 1.0, 1.0, 1.0, 1.0, 1.0, 1.0, 1.0, 1.0, 1.0, 1.0, 1.0, 1.0, 1.0, 1.0, 1.0, 1.0, 1.0, 1.0, 1.0, 1.0, 1.0, 1.0, 1.0, 1.0, 1.0, 1.0, 1.0, 1.0, 1.0, 1.0, 1.0, 1.0, 1.0, 1.0, 1.0, 1.0, 1.0, 1.0, 1.0, 1.0, 1.0, 1.0, 1.0, 1.0, 1.0, 1.0, 1.0, 1.0, 1.0, 1.0, 1.0, 1.0, 1.0, 1.0, 1.0, 1.0, 1.0, 1.0, 1.0, 1.0, 1.0, 1.0, 1.0, 1.0, 1.0, 1.0, 1.0, 1.0, 1.0, 1.0, 1.0, 1.0, 1.0, 1.0, 1.0, 1.0, 1.0, 1.0, 1.0, 1.0, 1.0, 1.0, 1.0, 1.0, 1.0, 1.0, 1.0, 1.0, 1.0, 1.0, 1.0, 1.0, 1.0, 1.0])
me_grid.use_remesh_fix_poles = True
me_grid.use_remesh_preserve_attributes = False
me_grid.update()

# ---- objects
ob_grid = bpy.data.objects.new('Grid', me_grid)

# ---- transforms, parenting, visibility, modifiers, constraints
ob_grid.location = (0.4378, 0.2853, 0.9446)
ob_grid.scale = (19.54, 18.31, 1.847)

# ---- collection membership
scene.collection.objects.link(ob_grid)

# ---- scene / render settings (as saved in the file)
scene.frame_start = 1; scene.frame_end = 250; scene.frame_set(2)
scene.render.engine = 'BLENDER_EEVEE_NEXT'
scene.cycles.sampling_pattern = 'TABULATED_SOBOL'
scene.cycles.use_light_tree = False
scene.view_settings.view_transform = 'Filmic'
bpy.context.view_layer.update()

# ---- added for rendering (the .blend has no active camera and no usable light): camera, sun
cam_auto = bpy.data.cameras.new('AutoCamera')
cam_auto.lens = 50.0
cam_auto.sensor_width = 36.0
cam_auto.clip_end = 1000.0
ob_auto_camera = bpy.data.objects.new('AutoCamera', cam_auto)
scene.collection.objects.link(ob_auto_camera)
ob_auto_camera.location = (50.5757, -63.8091, 42.0179)
ob_auto_camera.rotation_euler = (1.09748, -7.21219e-08, 0.694738)
scene.camera = ob_auto_camera
light_auto_sun = bpy.data.lights.new('AutoSun', 'SUN')
light_auto_sun.energy = 3.0
light_auto_sun.angle = 0.0523599
ob_auto_sun = bpy.data.objects.new('AutoSun', light_auto_sun)
scene.collection.objects.link(ob_auto_sun)
ob_auto_sun.rotation_euler = (0.872665, 0.174533, 0.523599)
bpy.context.view_layer.update()
